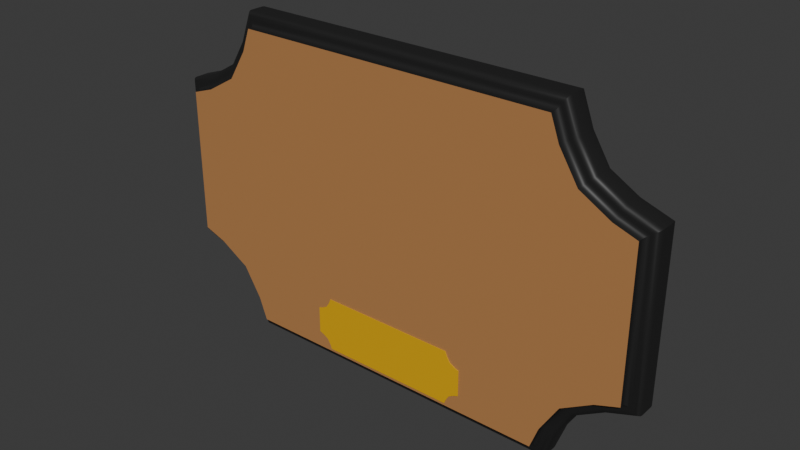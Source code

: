 # Source: FishBoard.blend  (saved by Blender 4.0.36; exported with 4.5.12 LTS)
import bpy
from mathutils import Matrix  # noqa: F401  (used for matrix-valued properties, if any)

bpy.ops.wm.read_factory_settings(use_empty=True)
scene = bpy.context.scene
scene.name = 'Scene'

# ---- collections
col_collection = bpy.data.collections.new('Collection'); scene.collection.children.link(col_collection)

# ---- materials (node trees are filled in below, after node groups)
mat_plastic = bpy.data.materials.new('Plastic')
mat_plastic.alpha_threshold = 0.0
mat_plastic.use_transparent_shadow = False
mat_plastic.roughness = 0.5
mat_plastic.line_color = (0.0, 0.0, 0.0, 1.0)
mat_wood = bpy.data.materials.new('Wood')
mat_wood.use_transparent_shadow = False
mat_gold = bpy.data.materials.new('Gold')
mat_gold.alpha_threshold = 0.0
mat_gold.use_transparent_shadow = False
mat_gold.roughness = 0.5
mat_gold.line_color = (0.0, 0.0, 0.0, 1.0)

# ---- node groups
ng_auto_smooth = bpy.data.node_groups.new('Auto Smooth', 'GeometryNodeTree')
_s = ng_auto_smooth.interface.new_socket(name='Geometry', in_out='OUTPUT', socket_type='NodeSocketGeometry')
_s = ng_auto_smooth.interface.new_socket(name='Geometry', in_out='INPUT', socket_type='NodeSocketGeometry')
_s = ng_auto_smooth.interface.new_socket(name='Angle', in_out='INPUT', socket_type='NodeSocketFloat')
_s.subtype = 'ANGLE'
_s.min_value = 0.0
_s.max_value = 3.142
ng_auto_smooth.is_modifier = True
_N = ng_auto_smooth.nodes; _L = ng_auto_smooth.links
n0 = _N.new('NodeGroupOutput'); n0.name = 'Group Output'; n0.location = (480, -100)
n1 = _N.new('NodeGroupInput'); n1.name = 'Group Input'; n1.location = (-420, -300)
n2 = _N.new('NodeGroupInput'); n2.name = 'Group Input.001'; n2.location = (-60, -100)
n3 = _N.new('GeometryNodeSetShadeSmooth'); n3.name = 'Set Shade Smooth'; n3.location = (120, -100)
n3.domain = 'EDGE'
n4 = _N.new('GeometryNodeSetShadeSmooth'); n4.name = 'Set Shade Smooth.001'; n4.location = (300, -100)
n5 = _N.new('GeometryNodeInputMeshEdgeAngle'); n5.name = 'Edge Angle'; n5.location = (-420, -220)
n6 = _N.new('GeometryNodeInputEdgeSmooth'); n6.name = 'Is Edge Smooth'; n6.location = (-60, -160)
n7 = _N.new('GeometryNodeInputShadeSmooth'); n7.name = 'Is Face Smooth'; n7.location = (-240, -340)
n8 = _N.new('FunctionNodeBooleanMath'); n8.name = 'Boolean Math'; n8.location = (-60, -220)
n9 = _N.new('FunctionNodeCompare'); n9.name = 'Compare'; n9.location = (-240, -180)
n9.operation = 'LESS_EQUAL'
_L.new(n5.outputs[0], n9.inputs[0])
_L.new(n4.outputs[0], n0.inputs[0])
_L.new(n1.outputs[1], n9.inputs[1])
_L.new(n9.outputs[0], n8.inputs[0])
_L.new(n7.outputs[0], n8.inputs[1])
_L.new(n2.outputs[0], n3.inputs[0])
_L.new(n6.outputs[0], n3.inputs[1])
_L.new(n3.outputs[0], n4.inputs[0])
_L.new(n8.outputs[0], n3.inputs[2])
n0.is_active_output = True

# ---- material node trees
mat_plastic.use_nodes = True; mat_plastic.node_tree.nodes.clear()
_N = mat_plastic.node_tree.nodes; _L = mat_plastic.node_tree.links
n0 = _N.new('ShaderNodeOutputMaterial'); n0.name = 'Material Output'; n0.location = (300, 300)
n1 = _N.new('ShaderNodeBsdfPrincipled'); n1.name = 'Principled BSDF'; n1.location = (10, 300)
n1.inputs[0].default_value = (0.01546, 0.01546, 0.01546, 1.0)
n1.inputs[3].default_value = 1.45
_L.new(n1.outputs[0], n0.inputs[0])
n0.is_active_output = True
mat_wood.use_nodes = True; mat_wood.node_tree.nodes.clear()
_N = mat_wood.node_tree.nodes; _L = mat_wood.node_tree.links
n0 = _N.new('ShaderNodeBsdfPrincipled'); n0.name = 'Principled BSDF'; n0.location = (10, 300)
n0.inputs[0].default_value = (0.4791, 0.2272, 0.08232, 1.0)
n0.inputs[3].default_value = 1.45
n1 = _N.new('ShaderNodeOutputMaterial'); n1.name = 'Material Output'; n1.location = (300, 300)
_L.new(n0.outputs[0], n1.inputs[0])
n1.is_active_output = True
mat_gold.use_nodes = True; mat_gold.node_tree.nodes.clear()
_N = mat_gold.node_tree.nodes; _L = mat_gold.node_tree.links
n0 = _N.new('ShaderNodeOutputMaterial'); n0.name = 'Material Output'; n0.location = (300, 300)
n1 = _N.new('ShaderNodeBsdfPrincipled'); n1.name = 'Principled BSDF'; n1.location = (10, 300)
n1.inputs[0].default_value = (0.8002, 0.4375, 0.0, 1.0)
n1.inputs[3].default_value = 1.45
_L.new(n1.outputs[0], n0.inputs[0])
n0.is_active_output = True

# ---- world
world_world = bpy.data.worlds.new('World'); scene.world = world_world
world_world.use_nodes = True; world_world.node_tree.nodes.clear()
_N = world_world.node_tree.nodes; _L = world_world.node_tree.links
n0 = _N.new('ShaderNodeOutputWorld'); n0.name = 'World Output'; n0.location = (300, 300)
n1 = _N.new('ShaderNodeBackground'); n1.name = 'Background'; n1.location = (10, 300)
n1.inputs[0].default_value = (0.05088, 0.05088, 0.05088, 1.0)
_L.new(n1.outputs[0], n0.inputs[0])
n0.is_active_output = True
world_world.color = (0.05088, 0.05088, 0.05088)
world_world.use_sun_shadow = False
world_world.sun_shadow_jitter_overblur = 0.0

# ---- meshes
me_cube = bpy.data.meshes.new('Cube')
me_cube.from_pydata([(0.0, 0.0, -1.0), (0.0, 0.0, 1.0), (1.534, 0.0, 0.0), (-1.534, 0.0, 0.0), (0.5115, 0.0, 1.0), (0.5115, 0.0, -1.0), (1.023, 0.0, -1.0), (-1.023, 0.0, -1.0), (-0.5115, 0.0, -1.0), (-0.5115, 0.0, 1.0), (-1.534, 0.0, 0.5), (-1.534, 0.0, -0.5), (1.534, 0.0, -0.5), (-1.088, 0.0, -0.8207), (-1.184, 0.0, -0.6629), (-1.348, 0.0, -0.5659), (1.023, 0.0, 1.0), (1.09, 0.0, 0.8176), (1.19, 0.0, 0.6572), (1.351, 0.0, 0.5632), (1.534, 0.0, 0.5), (-1.023, 0.0, 1.0), (-1.09, 0.0, 0.8176), (-1.19, 0.0, 0.6572), (-1.351, 0.0, 0.5632), (1.088, 0.0, -0.8207), (1.184, 0.0, -0.6629), (1.348, 0.0, -0.5659), (0.0, -0.1227, -0.5), (0.0, -0.1227, -0.9227), (0.0, -0.1227, 0.5), (0.0, -0.1227, 0.0), (0.5115, -0.1227, 0.0), (-1.023, -0.1227, 0.0), (-1.457, -0.1227, 0.0), (1.457, -0.1227, 0.0), (1.023, -0.1227, 0.0), (0.5115, -0.1227, -0.5), (0.5115, -0.1227, -0.9227), (1.023, -0.1227, 0.5), (0.5115, -0.1227, 0.5), (-0.5115, -0.1227, 0.0), (-0.5115, -0.1227, -0.5), (-0.5115, -0.1227, -0.9227), (-0.5115, -0.1227, 0.5), (-1.023, -0.1227, 0.5), (0.0, -0.1227, 0.9227), (0.5115, -0.1227, 0.9227), (-0.5115, -0.1227, 0.9227), (-0.9691, -0.1227, 0.9227), (1.457, -0.1227, 0.4449), (-1.457, -0.1227, 0.4449), (1.023, -0.1227, -0.5), (-1.023, -0.1227, -0.5), (1.02, -0.1227, 0.7835), (1.134, -0.1227, 0.6001), (1.319, -0.1227, 0.4926), (1.315, -0.1227, -0.4955), (1.128, -0.1227, -0.6062), (1.018, -0.1227, -0.7872), (-1.018, -0.1227, -0.7872), (-1.128, -0.1227, -0.6062), (-1.315, -0.1227, -0.4955), (-1.319, -0.1227, 0.4926), (-1.134, -0.1227, 0.6001), (-1.02, -0.1227, 0.7835), (0.0, 0.1227, -0.5), (0.0, 0.1227, -0.9227), (0.0, 0.1227, 0.5), (0.0, 0.1227, 0.0), (0.5115, 0.1227, 0.0), (-1.023, 0.1227, 0.0), (-1.457, 0.1227, 0.0), (1.457, 0.1227, 0.0), (1.023, 0.1227, 0.0), (1.023, 0.1227, -0.5), (0.9686, 0.1227, -0.9227), (0.5115, 0.1227, -0.5), (0.5115, 0.1227, -0.9227), (1.023, 0.1227, 0.5), (0.5115, 0.1227, 0.5), (-0.5115, 0.1227, 0.0), (-0.5115, 0.1227, -0.5), (-0.5115, 0.1227, -0.9227), (-1.023, 0.1227, -0.5), (-0.9686, 0.1227, -0.9227), (-0.5115, 0.1227, 0.5), (-1.023, 0.1227, 0.5), (0.0, 0.1227, 0.9227), (0.5115, 0.1227, 0.9227), (-0.5115, 0.1227, 0.9227), (1.457, 0.1227, 0.4449), (1.457, 0.1227, -0.4453), (-1.457, 0.1227, -0.4453), (1.02, 0.1227, 0.7835), (1.134, 0.1227, 0.6001), (1.319, 0.1227, 0.4926), (1.315, 0.1227, -0.4955), (1.128, 0.1227, -0.6062), (1.018, 0.1227, -0.7872), (-1.018, 0.1227, -0.7872), (-1.128, 0.1227, -0.6062), (-1.315, 0.1227, -0.4955), (-1.319, 0.1227, 0.4926), (-1.134, 0.1227, 0.6001), (-1.02, 0.1227, 0.7835), (0.9686, -0.1227, -0.9227), (-0.9686, -0.1227, -0.9227), (0.9691, -0.1227, 0.9227), (1.457, -0.1227, -0.4453), (-1.457, -0.1227, -0.4453), (0.9691, 0.1227, 0.9227), (-0.9691, 0.1227, 0.9227), (-1.457, 0.1227, 0.4449), (0.0, -0.07599, 0.9535), (0.0, -0.1068, 0.9227), (0.0, -0.07834, 0.9417), (0.0, -0.08503, 0.9317), (0.0, -0.09503, 0.925), (0.0, -0.07599, -0.9535), (0.0, -0.1068, -0.9227), (0.0, -0.07834, -0.9417), (0.0, -0.08503, -0.9317), (0.0, -0.09503, -0.925), (1.457, -0.1068, 0.0), (1.488, -0.07599, 0.0), (1.459, -0.09503, 0.0), (1.466, -0.08503, 0.0), (1.476, -0.07834, 0.0), (0.5115, -0.07599, -0.9535), (0.5115, -0.1068, -0.9227), (0.5115, -0.07834, -0.9417), (0.5115, -0.08503, -0.9317), (0.5115, -0.09503, -0.925), (0.5115, -0.1068, 0.9227), (0.5115, -0.07599, 0.9535), (0.5115, -0.09503, 0.925), (0.5115, -0.08503, 0.9317), (0.5115, -0.07834, 0.9417), (-0.5115, -0.07599, 0.9535), (-0.5115, -0.1068, 0.9227), (-0.5115, -0.07834, 0.9417), (-0.5115, -0.08503, 0.9317), (-0.5115, -0.09503, 0.925), (-0.9906, -0.07599, 0.9535), (-0.9691, -0.1068, 0.9227), (-0.9823, -0.07834, 0.9417), (-0.9754, -0.08503, 0.9317), (-0.9707, -0.09503, 0.925), (-0.5115, -0.1068, -0.9227), (-0.5115, -0.07599, -0.9535), (-0.5115, -0.09503, -0.925), (-0.5115, -0.08503, -0.9317), (-0.5115, -0.07834, -0.9417), (-1.457, -0.1068, 0.4449), (-1.488, -0.07599, 0.4669), (-1.459, -0.09503, 0.4465), (-1.466, -0.08503, 0.4513), (-1.476, -0.07834, 0.4585), (1.488, -0.07599, 0.4669), (1.457, -0.1068, 0.4449), (1.476, -0.07834, 0.4585), (1.466, -0.08503, 0.4513), (1.459, -0.09503, 0.4465), (0.9906, -0.07599, 0.9535), (0.9691, -0.1068, 0.9227), (0.9823, -0.07834, 0.9417), (0.9754, -0.08503, 0.9317), (0.9707, -0.09503, 0.925), (1.319, -0.1068, 0.4926), (1.332, -0.07599, 0.5208), (1.32, -0.09503, 0.4948), (1.322, -0.08503, 0.5009), (1.327, -0.07834, 0.51), (1.134, -0.1068, 0.6001), (1.156, -0.07599, 0.6229), (1.136, -0.09503, 0.6018), (1.14, -0.08503, 0.6068), (1.148, -0.07834, 0.6141), (1.02, -0.1068, 0.7835), (1.048, -0.07599, 0.7971), (1.023, -0.09503, 0.7845), (1.029, -0.08503, 0.7875), (1.038, -0.07834, 0.7919), (0.9686, -0.1068, -0.9227), (0.9903, -0.07599, -0.9535), (0.9703, -0.09503, -0.925), (0.975, -0.08503, -0.9317), (0.982, -0.07834, -0.9417), (1.488, -0.07599, -0.4671), (1.457, -0.1068, -0.4453), (1.476, -0.07834, -0.4588), (1.466, -0.08503, -0.4517), (1.459, -0.09503, -0.447), (1.046, -0.07599, -0.8006), (1.018, -0.1068, -0.7872), (1.035, -0.07834, -0.7954), (1.026, -0.08503, -0.7911), (1.02, -0.09503, -0.7882), (1.15, -0.07599, -0.6288), (1.128, -0.1068, -0.6062), (1.142, -0.07834, -0.6201), (1.134, -0.08503, -0.6128), (1.129, -0.09503, -0.6079), (1.328, -0.07599, -0.5235), (1.315, -0.1068, -0.4955), (1.323, -0.07834, -0.5128), (1.319, -0.08503, -0.5037), (1.316, -0.09503, -0.4976), (-1.02, -0.1068, 0.7835), (-1.048, -0.07599, 0.7971), (-1.023, -0.09503, 0.7845), (-1.029, -0.08503, 0.7875), (-1.038, -0.07834, 0.7919), (-1.156, -0.07599, 0.6229), (-1.134, -0.1068, 0.6001), (-1.148, -0.07834, 0.6141), (-1.14, -0.08503, 0.6068), (-1.136, -0.09503, 0.6018), (-1.332, -0.07599, 0.5208), (-1.319, -0.1068, 0.4926), (-1.327, -0.07834, 0.51), (-1.322, -0.08503, 0.5009), (-1.32, -0.09503, 0.4948), (-1.457, -0.1068, -0.4453), (-1.488, -0.07599, -0.4671), (-1.459, -0.09503, -0.447), (-1.466, -0.08503, -0.4517), (-1.476, -0.07834, -0.4588), (-0.9903, -0.07599, -0.9535), (-0.9686, -0.1068, -0.9227), (-0.982, -0.07834, -0.9417), (-0.975, -0.08503, -0.9317), (-0.9703, -0.09503, -0.925), (-1.315, -0.1068, -0.4955), (-1.328, -0.07599, -0.5235), (-1.316, -0.09503, -0.4976), (-1.319, -0.08503, -0.5037), (-1.323, -0.07834, -0.5128), (-1.128, -0.1068, -0.6062), (-1.15, -0.07599, -0.6288), (-1.129, -0.09503, -0.6079), (-1.134, -0.08503, -0.6128), (-1.142, -0.07834, -0.6201), (-1.018, -0.1068, -0.7872), (-1.046, -0.07599, -0.8006), (-1.02, -0.09503, -0.7882), (-1.026, -0.08503, -0.7911), (-1.035, -0.07834, -0.7954), (0.0, 0.1068, 0.9227), (0.0, 0.07599, 0.9535), (0.0, 0.09503, 0.925), (0.0, 0.08503, 0.9317), (0.0, 0.07834, 0.9417), (0.0, 0.1068, -0.9227), (0.0, 0.07599, -0.9535), (0.0, 0.09503, -0.925), (0.0, 0.08503, -0.9317), (0.0, 0.07834, -0.9417), (-1.488, 0.07599, 0.0), (-1.457, 0.1068, 0.0), (-1.476, 0.07834, 0.0), (-1.466, 0.08503, 0.0), (-1.459, 0.09503, 0.0), (1.488, 0.07599, 0.0), (1.457, 0.1068, 0.0), (1.476, 0.07834, 0.0), (1.466, 0.08503, 0.0), (1.459, 0.09503, 0.0), (0.5115, 0.1068, -0.9227), (0.5115, 0.07599, -0.9535), (0.5115, 0.09503, -0.925), (0.5115, 0.08503, -0.9317), (0.5115, 0.07834, -0.9417), (0.9686, 0.1068, -0.9227), (0.9903, 0.07599, -0.9535), (0.9703, 0.09503, -0.925), (0.975, 0.08503, -0.9317), (0.982, 0.07834, -0.9417), (0.5115, 0.07599, 0.9535), (0.5115, 0.1068, 0.9227), (0.5115, 0.07834, 0.9417), (0.5115, 0.08503, 0.9317), (0.5115, 0.09503, 0.925), (-0.5115, 0.1068, 0.9227), (-0.5115, 0.07599, 0.9535), (-0.5115, 0.09503, 0.925), (-0.5115, 0.08503, 0.9317), (-0.5115, 0.07834, 0.9417), (-0.9903, 0.07599, -0.9535), (-0.9686, 0.1068, -0.9227), (-0.982, 0.07834, -0.9417), (-0.975, 0.08503, -0.9317), (-0.9703, 0.09503, -0.925), (-0.5115, 0.07599, -0.9535), (-0.5115, 0.1068, -0.9227), (-0.5115, 0.07834, -0.9417), (-0.5115, 0.08503, -0.9317), (-0.5115, 0.09503, -0.925), (1.457, 0.1068, 0.4449), (1.488, 0.07599, 0.4669), (1.459, 0.09503, 0.4465), (1.466, 0.08503, 0.4513), (1.476, 0.07834, 0.4585), (1.488, 0.07599, -0.4671), (1.457, 0.1068, -0.4453), (1.476, 0.07834, -0.4588), (1.466, 0.08503, -0.4517), (1.459, 0.09503, -0.447), (-1.457, 0.1068, -0.4453), (-1.488, 0.07599, -0.4671), (-1.459, 0.09503, -0.447), (-1.466, 0.08503, -0.4517), (-1.476, 0.07834, -0.4588), (0.9691, 0.1068, 0.9227), (0.9906, 0.07599, 0.9535), (0.9707, 0.09503, 0.925), (0.9754, 0.08503, 0.9317), (0.9823, 0.07834, 0.9417), (1.332, 0.07599, 0.5208), (1.319, 0.1068, 0.4926), (1.327, 0.07834, 0.51), (1.322, 0.08503, 0.5009), (1.32, 0.09503, 0.4948), (1.156, 0.07599, 0.6229), (1.134, 0.1068, 0.6001), (1.148, 0.07834, 0.6141), (1.14, 0.08503, 0.6068), (1.136, 0.09503, 0.6018), (1.048, 0.07599, 0.7971), (1.02, 0.1068, 0.7835), (1.038, 0.07834, 0.7919), (1.029, 0.08503, 0.7875), (1.023, 0.09503, 0.7845), (1.046, 0.07599, -0.8006), (1.018, 0.1068, -0.7872), (1.035, 0.07834, -0.7954), (1.026, 0.08503, -0.7911), (1.02, 0.09503, -0.7882), (1.128, 0.1068, -0.6062), (1.15, 0.07599, -0.6288), (1.129, 0.09503, -0.6079), (1.134, 0.08503, -0.6128), (1.142, 0.07834, -0.6201), (1.315, 0.1068, -0.4955), (1.328, 0.07599, -0.5235), (1.316, 0.09503, -0.4976), (1.319, 0.08503, -0.5037), (1.323, 0.07834, -0.5128), (-0.9906, 0.07599, 0.9535), (-0.9691, 0.1068, 0.9227), (-0.9823, 0.07834, 0.9417), (-0.9754, 0.08503, 0.9317), (-0.9707, 0.09503, 0.925), (-1.457, 0.1068, 0.4449), (-1.488, 0.07599, 0.4669), (-1.459, 0.09503, 0.4465), (-1.466, 0.08503, 0.4513), (-1.476, 0.07834, 0.4585), (-1.02, 0.1068, 0.7835), (-1.048, 0.07599, 0.7971), (-1.023, 0.09503, 0.7845), (-1.029, 0.08503, 0.7875), (-1.038, 0.07834, 0.7919), (-1.134, 0.1068, 0.6001), (-1.156, 0.07599, 0.6229), (-1.136, 0.09503, 0.6018), (-1.14, 0.08503, 0.6068), (-1.148, 0.07834, 0.6141), (-1.319, 0.1068, 0.4926), (-1.332, 0.07599, 0.5208), (-1.32, 0.09503, 0.4948), (-1.322, 0.08503, 0.5009), (-1.327, 0.07834, 0.51), (-1.328, 0.07599, -0.5235), (-1.315, 0.1068, -0.4955), (-1.323, 0.07834, -0.5128), (-1.319, 0.08503, -0.5037), (-1.316, 0.09503, -0.4976), (-1.15, 0.07599, -0.6288), (-1.128, 0.1068, -0.6062), (-1.142, 0.07834, -0.6201), (-1.134, 0.08503, -0.6128), (-1.129, 0.09503, -0.6079), (-1.018, 0.1068, -0.7872), (-1.046, 0.07599, -0.8006), (-1.02, 0.09503, -0.7882), (-1.026, 0.08503, -0.7911), (-1.035, 0.07834, -0.7954), (-1.488, -0.07599, 0.0), (-1.457, -0.1068, 0.0), (-1.476, -0.07834, 0.0), (-1.466, -0.08503, 0.0), (-1.459, -0.09503, 0.0), (-1.534, -0.04373, 0.0), (-1.502, -0.07599, 0.0), (-1.532, -0.05608, 0.0), (-1.525, -0.06654, 0.0), (-1.515, -0.07354, 0.0), (0.5115, -0.07599, 0.9677), (0.5115, -0.04373, 1.0), (0.5115, -0.07354, 0.9801), (0.5115, -0.06654, 0.9906), (0.5115, -0.05608, 0.9975), (0.0, -0.04373, 1.0), (0.0, -0.07599, 0.9677), (0.0, -0.05608, 0.9975), (0.0, -0.06654, 0.9906), (0.0, -0.07354, 0.9801), (-0.5115, -0.07599, -0.9677), (-0.5115, -0.04373, -1.0), (-0.5115, -0.07354, -0.9801), (-0.5115, -0.06654, -0.9906), (-0.5115, -0.05608, -0.9975), (0.0, -0.04373, -1.0), (0.0, -0.07599, -0.9677), (0.0, -0.05608, -0.9975), (0.0, -0.06654, -0.9906), (0.0, -0.07354, -0.9801), (1.534, -0.04373, 0.5), (1.502, -0.07599, 0.477), (1.532, -0.05608, 0.4982), (1.525, -0.06654, 0.4933), (1.515, -0.07354, 0.4858), (1.502, -0.07599, 0.0), (1.534, -0.04373, 0.0), (1.515, -0.07354, 0.0), (1.525, -0.06654, 0.0), (1.532, -0.05608, 0.0), (0.5115, -0.04373, -1.0), (0.5115, -0.07599, -0.9677), (0.5115, -0.05608, -0.9975), (0.5115, -0.06654, -0.9906), (0.5115, -0.07354, -0.9801), (-0.5115, -0.04373, 1.0), (-0.5115, -0.07599, 0.9677), (-0.5115, -0.05608, 0.9975), (-0.5115, -0.06654, 0.9906), (-0.5115, -0.07354, 0.9801), (-1.023, -0.04373, 1.0), (-1.0, -0.07599, 0.9677), (-1.021, -0.05608, 0.9975), (-1.016, -0.06654, 0.9906), (-1.009, -0.07354, 0.9801), (-1.502, -0.07599, 0.477), (-1.534, -0.04373, 0.5), (-1.515, -0.07354, 0.4858), (-1.525, -0.06654, 0.4933), (-1.532, -0.05608, 0.4982), (-1.023, -0.04373, -1.0), (-1.0, -0.07599, -0.9677), (-1.021, -0.05608, -0.9975), (-1.016, -0.06654, -0.9906), (-1.009, -0.07354, -0.9801), (-1.058, -0.07599, -0.8067), (-1.088, -0.04373, -0.8207), (-1.07, -0.07354, -0.8121), (-1.079, -0.06654, -0.8166), (-1.085, -0.05608, -0.8197), (-1.16, -0.07599, -0.6392), (-1.184, -0.04373, -0.6629), (-1.169, -0.07354, -0.6483), (-1.177, -0.06654, -0.6559), (-1.182, -0.05608, -0.6611), (-1.334, -0.07599, -0.5365), (-1.348, -0.04373, -0.5659), (-1.339, -0.07354, -0.5477), (-1.344, -0.06654, -0.5573), (-1.347, -0.05608, -0.5636), (-1.502, -0.07599, -0.4772), (-1.534, -0.04373, -0.5), (-1.515, -0.07354, -0.4859), (-1.525, -0.06654, -0.4933), (-1.532, -0.05608, -0.4983), (1.023, -0.04373, 1.0), (1.0, -0.07599, 0.9677), (1.021, -0.05608, 0.9975), (1.016, -0.06654, 0.9906), (1.009, -0.07354, 0.9801), (1.061, -0.07599, 0.8033), (1.09, -0.04373, 0.8176), (1.072, -0.07354, 0.8088), (1.082, -0.06654, 0.8134), (1.088, -0.05608, 0.8165), (1.166, -0.07599, 0.6334), (1.19, -0.04373, 0.6572), (1.175, -0.07354, 0.6425), (1.183, -0.06654, 0.6502), (1.188, -0.05608, 0.6554), (1.338, -0.07599, 0.5338), (1.351, -0.04373, 0.5632), (1.343, -0.07354, 0.5451), (1.347, -0.06654, 0.5546), (1.35, -0.05608, 0.561), (-1.19, -0.04373, 0.6572), (-1.166, -0.07599, 0.6334), (-1.188, -0.05608, 0.6554), (-1.183, -0.06654, 0.6502), (-1.175, -0.07354, 0.6425), (-1.061, -0.07599, 0.8033), (-1.09, -0.04373, 0.8176), (-1.072, -0.07354, 0.8088), (-1.082, -0.06654, 0.8134), (-1.088, -0.05608, 0.8165), (-1.351, -0.04373, 0.5632), (-1.338, -0.07599, 0.5338), (-1.35, -0.05608, 0.561), (-1.347, -0.06654, 0.5546), (-1.343, -0.07354, 0.5451), (1.088, -0.04373, -0.8207), (1.058, -0.07599, -0.8067), (1.085, -0.05608, -0.8197), (1.079, -0.06654, -0.8166), (1.07, -0.07354, -0.8121), (1.0, -0.07599, -0.9677), (1.023, -0.04373, -1.0), (1.009, -0.07354, -0.9801), (1.016, -0.06654, -0.9906), (1.021, -0.05608, -0.9975), (1.184, -0.04373, -0.6629), (1.16, -0.07599, -0.6392), (1.182, -0.05608, -0.6611), (1.177, -0.06654, -0.6559), (1.169, -0.07354, -0.6483), (1.348, -0.04373, -0.5659), (1.334, -0.07599, -0.5365), (1.347, -0.05608, -0.5636), (1.344, -0.06654, -0.5573), (1.339, -0.07354, -0.5477), (1.534, -0.04373, -0.5), (1.502, -0.07599, -0.4772), (1.532, -0.05608, -0.4983), (1.525, -0.06654, -0.4933), (1.515, -0.07354, -0.4859), (0.5115, 0.04373, 1.0), (0.5115, 0.07599, 0.9677), (0.5115, 0.05608, 0.9975), (0.5115, 0.06654, 0.9906), (0.5115, 0.07354, 0.9801), (0.0, 0.07599, 0.9677), (0.0, 0.04373, 1.0), (0.0, 0.07354, 0.9801), (0.0, 0.06654, 0.9906), (0.0, 0.05608, 0.9975), (-0.5115, 0.04373, -1.0), (-0.5115, 0.07599, -0.9677), (-0.5115, 0.05608, -0.9975), (-0.5115, 0.06654, -0.9906), (-0.5115, 0.07354, -0.9801), (0.0, 0.07599, -0.9677), (0.0, 0.04373, -1.0), (0.0, 0.07354, -0.9801), (0.0, 0.06654, -0.9906), (0.0, 0.05608, -0.9975), (-1.502, 0.07599, -0.4772), (-1.534, 0.04373, -0.5), (-1.515, 0.07354, -0.4859), (-1.525, 0.06654, -0.4933), (-1.532, 0.05608, -0.4983), (-1.534, 0.04373, 0.0), (-1.502, 0.07599, 0.0), (-1.532, 0.05608, 0.0), (-1.525, 0.06654, 0.0), (-1.515, 0.07354, 0.0), (1.502, 0.07599, 0.477), (1.534, 0.04373, 0.5), (1.515, 0.07354, 0.4858), (1.525, 0.06654, 0.4933), (1.532, 0.05608, 0.4982), (1.534, 0.04373, 0.0), (1.502, 0.07599, 0.0), (1.532, 0.05608, 0.0), (1.525, 0.06654, 0.0), (1.515, 0.07354, 0.0), (0.5115, 0.07599, -0.9677), (0.5115, 0.04373, -1.0), (0.5115, 0.07354, -0.9801), (0.5115, 0.06654, -0.9906), (0.5115, 0.05608, -0.9975), (1.0, 0.07599, -0.9677), (1.023, 0.04373, -1.0), (1.009, 0.07354, -0.9801), (1.016, 0.06654, -0.9906), (1.021, 0.05608, -0.9975), (-0.5115, 0.07599, 0.9677), (-0.5115, 0.04373, 1.0), (-0.5115, 0.07354, 0.9801), (-0.5115, 0.06654, 0.9906), (-0.5115, 0.05608, 0.9975), (-1.023, 0.04373, -1.0), (-1.0, 0.07599, -0.9677), (-1.021, 0.05608, -0.9975), (-1.016, 0.06654, -0.9906), (-1.009, 0.07354, -0.9801), (1.534, 0.04373, -0.5), (1.502, 0.07599, -0.4772), (1.532, 0.05608, -0.4983), (1.525, 0.06654, -0.4933), (1.515, 0.07354, -0.4859), (-1.058, 0.07599, -0.8067), (-1.088, 0.04373, -0.8207), (-1.07, 0.07354, -0.8121), (-1.079, 0.06654, -0.8166), (-1.085, 0.05608, -0.8197), (-1.184, 0.04373, -0.6629), (-1.16, 0.07599, -0.6392), (-1.182, 0.05608, -0.6611), (-1.177, 0.06654, -0.6559), (-1.169, 0.07354, -0.6483), (-1.348, 0.04373, -0.5659), (-1.334, 0.07599, -0.5365), (-1.347, 0.05608, -0.5636), (-1.344, 0.06654, -0.5573), (-1.339, 0.07354, -0.5477), (1.0, 0.07599, 0.9677), (1.023, 0.04373, 1.0), (1.009, 0.07354, 0.9801), (1.016, 0.06654, 0.9906), (1.021, 0.05608, 0.9975), (1.09, 0.04373, 0.8176), (1.061, 0.07599, 0.8033), (1.088, 0.05608, 0.8165), (1.082, 0.06654, 0.8134), (1.072, 0.07354, 0.8088), (1.19, 0.04373, 0.6572), (1.166, 0.07599, 0.6334), (1.188, 0.05608, 0.6554), (1.183, 0.06654, 0.6502), (1.175, 0.07354, 0.6425), (1.351, 0.04373, 0.5632), (1.338, 0.07599, 0.5338), (1.35, 0.05608, 0.561), (1.347, 0.06654, 0.5546), (1.343, 0.07354, 0.5451), (-1.061, 0.07599, 0.8033), (-1.09, 0.04373, 0.8176), (-1.072, 0.07354, 0.8088), (-1.082, 0.06654, 0.8134), (-1.088, 0.05608, 0.8165), (-1.023, 0.04373, 1.0), (-1.0, 0.07599, 0.9677), (-1.021, 0.05608, 0.9975), (-1.016, 0.06654, 0.9906), (-1.009, 0.07354, 0.9801), (-1.166, 0.07599, 0.6334), (-1.19, 0.04373, 0.6572), (-1.175, 0.07354, 0.6425), (-1.183, 0.06654, 0.6502), (-1.188, 0.05608, 0.6554), (-1.338, 0.07599, 0.5338), (-1.351, 0.04373, 0.5632), (-1.343, 0.07354, 0.5451), (-1.347, 0.06654, 0.5546), (-1.35, 0.05608, 0.561), (-1.502, 0.07599, 0.477), (-1.534, 0.04373, 0.5), (-1.515, 0.07354, 0.4858), (-1.525, 0.06654, 0.4933), (-1.532, 0.05608, 0.4982), (1.16, 0.07599, -0.6392), (1.184, 0.04373, -0.6629), (1.169, 0.07354, -0.6483), (1.177, 0.06654, -0.6559), (1.182, 0.05608, -0.6611), (1.088, 0.04373, -0.8207), (1.058, 0.07599, -0.8067), (1.085, 0.05608, -0.8197), (1.079, 0.06654, -0.8166), (1.07, 0.07354, -0.8121), (1.334, 0.07599, -0.5365), (1.348, 0.04373, -0.5659), (1.339, 0.07354, -0.5477), (1.344, 0.06654, -0.5573), (1.347, 0.05608, -0.5636)], [], [(7, 8, 410, 449), (16, 4, 400, 474), (125, 189, 530, 424), (135, 164, 475, 399), (129, 119, 415, 430), (185, 129, 430, 514), (150, 229, 450, 409), (139, 114, 405, 435), (439, 21, 22, 500), (9, 21, 439, 434), (324, 329, 620, 625), (19, 490, 419, 20), (119, 150, 409, 415), (16, 17, 619, 615), (159, 125, 424, 420), (14, 15, 609, 604), (13, 14, 604, 600), (5, 6, 515, 429), (245, 240, 459, 454), (240, 235, 464, 459), (235, 225, 469, 464), (16, 474, 480, 17), (164, 180, 479, 475), (175, 170, 489, 484), (214, 210, 499, 495), (170, 159, 420, 489), (189, 204, 525, 530), (204, 199, 520, 525), (199, 194, 510, 520), (509, 25, 26, 519), (155, 219, 505, 444), (219, 214, 495, 505), (494, 23, 24, 504), (210, 144, 440, 499), (470, 394, 3, 11), (225, 389, 395, 469), (5, 575, 580, 6), (9, 585, 639, 21), (8, 0, 414, 410), (7, 589, 544, 8), (264, 300, 564, 570), (4, 1, 404, 400), (254, 295, 83, 67), (259, 310, 554, 560), (580, 664, 25, 6), (670, 594, 12, 27), (309, 260, 72, 93), (2, 569, 565, 20), (12, 594, 569, 2), (7, 13, 600, 589), (289, 294, 545, 590), (559, 3, 10, 655), (16, 615, 534, 4), (1, 540, 585, 9), (304, 264, 570, 595), (555, 11, 3, 559), (160, 169, 56, 50), (294, 255, 549, 545), (315, 279, 535, 614), (504, 24, 10, 445), (279, 250, 539, 535), (255, 270, 574, 549), (270, 275, 579, 574), (12, 2, 425, 529), (524, 27, 12, 529), (0, 550, 575, 5), (124, 160, 50, 35), (519, 26, 27, 524), (250, 285, 584, 539), (285, 349, 640, 584), (0, 5, 429, 414), (515, 6, 25, 509), (1, 9, 434, 404), (194, 185, 514, 510), (144, 139, 435, 440), (19, 20, 565, 629), (500, 22, 23, 494), (244, 230, 107, 60), (18, 485, 490, 19), (334, 340, 659, 665), (17, 480, 485, 18), (385, 289, 590, 599), (379, 385, 599, 605), (374, 379, 605, 610), (310, 374, 610, 554), (329, 315, 614, 620), (319, 324, 625, 630), (349, 360, 634, 640), (300, 319, 630, 564), (345, 304, 595, 669), (340, 345, 669, 659), (660, 670, 27, 26), (275, 334, 665, 579), (370, 355, 654, 649), (365, 370, 649, 644), (360, 365, 644, 634), (635, 645, 23, 22), (355, 259, 560, 654), (15, 11, 555, 609), (180, 175, 484, 479), (664, 660, 26, 25), (114, 135, 399, 405), (650, 655, 10, 24), (14, 460, 465, 15), (645, 650, 24, 23), (13, 455, 460, 14), (639, 635, 22, 21), (7, 449, 455, 13), (18, 19, 629, 624), (229, 245, 454, 450), (17, 18, 624, 619), (115, 140, 48, 46), (120, 130, 38, 29), (130, 184, 106, 38), (190, 124, 35, 109), (149, 120, 29, 43), (145, 209, 65, 49), (220, 154, 51, 63), (234, 239, 61, 62), (249, 280, 89, 88), (239, 244, 60, 61), (390, 224, 110, 34), (169, 174, 55, 56), (184, 195, 59, 106), (174, 179, 54, 55), (215, 220, 63, 64), (224, 234, 62, 110), (205, 190, 109, 57), (200, 205, 57, 58), (209, 215, 64, 65), (195, 200, 58, 59), (284, 249, 88, 90), (269, 254, 67, 78), (260, 354, 113, 72), (265, 305, 92, 73), (8, 544, 550, 0), (335, 274, 76, 99), (4, 534, 540, 1), (320, 299, 91, 96), (274, 269, 78, 76), (384, 380, 101, 100), (325, 320, 96, 95), (339, 335, 99, 98), (330, 325, 95, 94), (354, 369, 103, 113), (369, 364, 104, 103), (380, 375, 102, 101), (364, 359, 105, 104), (344, 339, 98, 97), (359, 350, 112, 105), (15, 465, 470, 11), (165, 134, 47, 108), (140, 145, 49, 48), (154, 390, 34, 51), (2, 20, 419, 425), (179, 165, 108, 54), (230, 149, 43, 107), (394, 445, 10, 3), (350, 284, 90, 112), (290, 384, 100, 85), (299, 265, 73, 91), (295, 290, 85, 83), (314, 330, 94, 111), (305, 344, 97, 92), (280, 314, 111, 89), (375, 309, 93, 102), (107, 53, 60), (50, 56, 39), (40, 47, 46, 30), (37, 32, 31, 28), (53, 33, 34, 110), (109, 35, 36, 52), (52, 36, 32, 37), (106, 59, 52), (39, 108, 47, 40), (28, 31, 41, 42), (42, 41, 33, 53), (30, 46, 48, 44), (44, 48, 49, 45), (41, 44, 45, 33), (31, 30, 44, 41), (36, 39, 40, 32), (35, 50, 39, 36), (32, 40, 30, 31), (33, 45, 51, 34), (45, 63, 51), (43, 42, 53, 107), (29, 28, 42, 43), (106, 52, 37, 38), (38, 37, 28, 29), (39, 54, 108), (54, 39, 55), (39, 56, 55), (52, 58, 57), (57, 109, 52), (52, 59, 58), (60, 53, 61), (61, 53, 62), (62, 53, 110), (63, 45, 64), (64, 45, 65), (65, 45, 49), (85, 100, 84), (91, 79, 96), (80, 68, 88, 89), (77, 66, 69, 70), (84, 93, 72, 71), (92, 75, 74, 73), (75, 77, 70, 74), (76, 75, 99), (79, 80, 89, 111), (66, 82, 81, 69), (82, 84, 71, 81), (68, 86, 90, 88), (86, 87, 112, 90), (81, 71, 87, 86), (69, 81, 86, 68), (74, 70, 80, 79), (73, 74, 79, 91), (70, 69, 68, 80), (71, 72, 113, 87), (87, 113, 103), (83, 85, 84, 82), (67, 83, 82, 66), (76, 78, 77, 75), (78, 67, 66, 77), (79, 111, 94), (94, 95, 79), (79, 95, 96), (75, 97, 98), (97, 75, 92), (75, 98, 99), (100, 101, 84), (101, 102, 84), (102, 93, 84), (103, 104, 87), (104, 105, 87), (105, 112, 87), (135, 114, 116, 138), (138, 116, 117, 137), (137, 117, 118, 136), (136, 118, 115, 134), (150, 119, 121, 153), (153, 121, 122, 152), (152, 122, 123, 151), (151, 123, 120, 149), (160, 124, 126, 163), (163, 126, 127, 162), (162, 127, 128, 161), (161, 128, 125, 159), (119, 129, 131, 121), (121, 131, 132, 122), (122, 132, 133, 123), (123, 133, 130, 120), (114, 139, 141, 116), (116, 141, 142, 117), (117, 142, 143, 118), (118, 143, 140, 115), (139, 144, 146, 141), (141, 146, 147, 142), (142, 147, 148, 143), (143, 148, 145, 140), (390, 154, 156, 393), (393, 156, 157, 392), (392, 157, 158, 391), (391, 158, 155, 389), (230, 244, 246, 233), (233, 246, 247, 232), (232, 247, 248, 231), (231, 248, 245, 229), (244, 239, 241, 246), (246, 241, 242, 247), (247, 242, 243, 248), (248, 243, 240, 245), (239, 234, 236, 241), (241, 236, 237, 242), (242, 237, 238, 243), (243, 238, 235, 240), (234, 224, 226, 236), (236, 226, 227, 237), (237, 227, 228, 238), (238, 228, 225, 235), (165, 179, 181, 168), (168, 181, 182, 167), (167, 182, 183, 166), (166, 183, 180, 164), (179, 174, 176, 181), (181, 176, 177, 182), (182, 177, 178, 183), (183, 178, 175, 180), (174, 169, 171, 176), (176, 171, 172, 177), (177, 172, 173, 178), (178, 173, 170, 175), (215, 209, 211, 218), (218, 211, 212, 217), (217, 212, 213, 216), (216, 213, 210, 214), (220, 215, 218, 223), (223, 218, 217, 222), (222, 217, 216, 221), (221, 216, 214, 219), (195, 184, 186, 198), (198, 186, 187, 197), (197, 187, 188, 196), (196, 188, 185, 194), (200, 195, 198, 203), (203, 198, 197, 202), (202, 197, 196, 201), (201, 196, 194, 199), (205, 200, 203, 208), (208, 203, 202, 207), (207, 202, 201, 206), (206, 201, 199, 204), (190, 205, 208, 193), (193, 208, 207, 192), (192, 207, 206, 191), (191, 206, 204, 189), (280, 249, 251, 283), (283, 251, 252, 282), (282, 252, 253, 281), (281, 253, 250, 279), (295, 254, 256, 298), (298, 256, 257, 297), (297, 257, 258, 296), (296, 258, 255, 294), (310, 259, 261, 313), (313, 261, 262, 312), (312, 262, 263, 311), (311, 263, 260, 309), (300, 264, 266, 303), (303, 266, 267, 302), (302, 267, 268, 301), (301, 268, 265, 299), (254, 269, 271, 256), (256, 271, 272, 257), (257, 272, 273, 258), (258, 273, 270, 255), (269, 274, 276, 271), (271, 276, 277, 272), (272, 277, 278, 273), (273, 278, 275, 270), (249, 284, 286, 251), (251, 286, 287, 252), (252, 287, 288, 253), (253, 288, 285, 250), (290, 295, 298, 293), (293, 298, 297, 292), (292, 297, 296, 291), (291, 296, 294, 289), (264, 304, 306, 266), (266, 306, 307, 267), (267, 307, 308, 268), (268, 308, 305, 265), (385, 379, 381, 388), (388, 381, 382, 387), (387, 382, 383, 386), (386, 383, 380, 384), (379, 374, 376, 381), (381, 376, 377, 382), (382, 377, 378, 383), (383, 378, 375, 380), (315, 329, 331, 318), (318, 331, 332, 317), (317, 332, 333, 316), (316, 333, 330, 314), (329, 324, 326, 331), (331, 326, 327, 332), (332, 327, 328, 333), (333, 328, 325, 330), (324, 319, 321, 326), (326, 321, 322, 327), (327, 322, 323, 328), (328, 323, 320, 325), (360, 349, 351, 363), (363, 351, 352, 362), (362, 352, 353, 361), (361, 353, 350, 359), (365, 360, 363, 368), (368, 363, 362, 367), (367, 362, 361, 366), (366, 361, 359, 364), (370, 365, 368, 373), (373, 368, 367, 372), (372, 367, 366, 371), (371, 366, 364, 369), (355, 370, 373, 358), (358, 373, 372, 357), (357, 372, 371, 356), (356, 371, 369, 354), (340, 334, 336, 343), (343, 336, 337, 342), (342, 337, 338, 341), (341, 338, 335, 339), (345, 340, 343, 348), (348, 343, 342, 347), (347, 342, 341, 346), (346, 341, 339, 344), (224, 390, 393, 226), (226, 393, 392, 227), (227, 392, 391, 228), (228, 391, 389, 225), (129, 185, 188, 131), (131, 188, 187, 132), (132, 187, 186, 133), (133, 186, 184, 130), (164, 135, 138, 166), (166, 138, 137, 167), (167, 137, 136, 168), (168, 136, 134, 165), (229, 150, 153, 231), (231, 153, 152, 232), (232, 152, 151, 233), (233, 151, 149, 230), (124, 190, 193, 126), (126, 193, 192, 127), (127, 192, 191, 128), (128, 191, 189, 125), (169, 160, 163, 171), (171, 163, 162, 172), (172, 162, 161, 173), (173, 161, 159, 170), (209, 145, 148, 211), (211, 148, 147, 212), (212, 147, 146, 213), (213, 146, 144, 210), (154, 220, 223, 156), (156, 223, 222, 157), (157, 222, 221, 158), (158, 221, 219, 155), (314, 280, 283, 316), (316, 283, 282, 317), (317, 282, 281, 318), (318, 281, 279, 315), (284, 350, 353, 286), (286, 353, 352, 287), (287, 352, 351, 288), (288, 351, 349, 285), (259, 355, 358, 261), (261, 358, 357, 262), (262, 357, 356, 263), (263, 356, 354, 260), (289, 385, 388, 291), (291, 388, 387, 292), (292, 387, 386, 293), (293, 386, 384, 290), (374, 310, 313, 376), (376, 313, 312, 377), (377, 312, 311, 378), (378, 311, 309, 375), (319, 300, 303, 321), (321, 303, 302, 322), (322, 302, 301, 323), (323, 301, 299, 320), (334, 275, 278, 336), (336, 278, 277, 337), (337, 277, 276, 338), (338, 276, 274, 335), (304, 345, 348, 306), (306, 348, 347, 307), (307, 347, 346, 308), (308, 346, 344, 305), (134, 115, 46, 47), (400, 404, 406, 403), (403, 406, 407, 402), (402, 407, 408, 401), (401, 408, 405, 399), (410, 414, 416, 413), (413, 416, 417, 412), (412, 417, 418, 411), (411, 418, 415, 409), (420, 424, 426, 423), (423, 426, 427, 422), (422, 427, 428, 421), (421, 428, 425, 419), (414, 429, 431, 416), (416, 431, 432, 417), (417, 432, 433, 418), (418, 433, 430, 415), (404, 434, 436, 406), (406, 436, 437, 407), (407, 437, 438, 408), (408, 438, 435, 405), (434, 439, 441, 436), (436, 441, 442, 437), (437, 442, 443, 438), (438, 443, 440, 435), (395, 444, 446, 398), (398, 446, 447, 397), (397, 447, 448, 396), (396, 448, 445, 394), (450, 454, 456, 453), (453, 456, 457, 452), (452, 457, 458, 451), (451, 458, 455, 449), (454, 459, 461, 456), (456, 461, 462, 457), (457, 462, 463, 458), (458, 463, 460, 455), (459, 464, 466, 461), (461, 466, 467, 462), (462, 467, 468, 463), (463, 468, 465, 460), (464, 469, 471, 466), (466, 471, 472, 467), (467, 472, 473, 468), (468, 473, 470, 465), (475, 479, 481, 478), (478, 481, 482, 477), (477, 482, 483, 476), (476, 483, 480, 474), (479, 484, 486, 481), (481, 486, 487, 482), (482, 487, 488, 483), (483, 488, 485, 480), (484, 489, 491, 486), (486, 491, 492, 487), (487, 492, 493, 488), (488, 493, 490, 485), (495, 499, 501, 498), (498, 501, 502, 497), (497, 502, 503, 496), (496, 503, 500, 494), (505, 495, 498, 508), (508, 498, 497, 507), (507, 497, 496, 506), (506, 496, 494, 504), (510, 514, 516, 513), (513, 516, 517, 512), (512, 517, 518, 511), (511, 518, 515, 509), (520, 510, 513, 523), (523, 513, 512, 522), (522, 512, 511, 521), (521, 511, 509, 519), (525, 520, 523, 528), (528, 523, 522, 527), (527, 522, 521, 526), (526, 521, 519, 524), (530, 525, 528, 533), (533, 528, 527, 532), (532, 527, 526, 531), (531, 526, 524, 529), (535, 539, 541, 538), (538, 541, 542, 537), (537, 542, 543, 536), (536, 543, 540, 534), (545, 549, 551, 548), (548, 551, 552, 547), (547, 552, 553, 546), (546, 553, 550, 544), (555, 559, 561, 558), (558, 561, 562, 557), (557, 562, 563, 556), (556, 563, 560, 554), (565, 569, 571, 568), (568, 571, 572, 567), (567, 572, 573, 566), (566, 573, 570, 564), (549, 574, 576, 551), (551, 576, 577, 552), (552, 577, 578, 553), (553, 578, 575, 550), (574, 579, 581, 576), (576, 581, 582, 577), (577, 582, 583, 578), (578, 583, 580, 575), (539, 584, 586, 541), (541, 586, 587, 542), (542, 587, 588, 543), (543, 588, 585, 540), (590, 545, 548, 593), (593, 548, 547, 592), (592, 547, 546, 591), (591, 546, 544, 589), (569, 594, 596, 571), (571, 596, 597, 572), (572, 597, 598, 573), (573, 598, 595, 570), (600, 604, 606, 603), (603, 606, 607, 602), (602, 607, 608, 601), (601, 608, 605, 599), (604, 609, 611, 606), (606, 611, 612, 607), (607, 612, 613, 608), (608, 613, 610, 605), (615, 619, 621, 618), (618, 621, 622, 617), (617, 622, 623, 616), (616, 623, 620, 614), (619, 624, 626, 621), (621, 626, 627, 622), (622, 627, 628, 623), (623, 628, 625, 620), (624, 629, 631, 626), (626, 631, 632, 627), (627, 632, 633, 628), (628, 633, 630, 625), (635, 639, 641, 638), (638, 641, 642, 637), (637, 642, 643, 636), (636, 643, 640, 634), (645, 635, 638, 648), (648, 638, 637, 647), (647, 637, 636, 646), (646, 636, 634, 644), (650, 645, 648, 653), (653, 648, 647, 652), (652, 647, 646, 651), (651, 646, 644, 649), (655, 650, 653, 658), (658, 653, 652, 657), (657, 652, 651, 656), (656, 651, 649, 654), (660, 664, 666, 663), (663, 666, 667, 662), (662, 667, 668, 661), (661, 668, 665, 659), (670, 660, 663, 673), (673, 663, 662, 672), (672, 662, 661, 671), (671, 661, 659, 669), (469, 395, 398, 471), (471, 398, 397, 472), (472, 397, 396, 473), (473, 396, 394, 470), (429, 515, 518, 431), (431, 518, 517, 432), (432, 517, 516, 433), (433, 516, 514, 430), (474, 400, 403, 476), (476, 403, 402, 477), (477, 402, 401, 478), (478, 401, 399, 475), (449, 410, 413, 451), (451, 413, 412, 452), (452, 412, 411, 453), (453, 411, 409, 450), (424, 530, 533, 426), (426, 533, 532, 427), (427, 532, 531, 428), (428, 531, 529, 425), (489, 420, 423, 491), (491, 423, 422, 492), (492, 422, 421, 493), (493, 421, 419, 490), (499, 440, 443, 501), (501, 443, 442, 502), (502, 442, 441, 503), (503, 441, 439, 500), (444, 505, 508, 446), (446, 508, 507, 447), (447, 507, 506, 448), (448, 506, 504, 445), (614, 535, 538, 616), (616, 538, 537, 617), (617, 537, 536, 618), (618, 536, 534, 615), (584, 640, 643, 586), (586, 643, 642, 587), (587, 642, 641, 588), (588, 641, 639, 585), (559, 655, 658, 561), (561, 658, 657, 562), (562, 657, 656, 563), (563, 656, 654, 560), (589, 600, 603, 591), (591, 603, 602, 592), (592, 602, 601, 593), (593, 601, 599, 590), (609, 555, 558, 611), (611, 558, 557, 612), (612, 557, 556, 613), (613, 556, 554, 610), (629, 565, 568, 631), (631, 568, 567, 632), (632, 567, 566, 633), (633, 566, 564, 630), (664, 580, 583, 666), (666, 583, 582, 667), (667, 582, 581, 668), (668, 581, 579, 665), (594, 670, 673, 596), (596, 673, 672, 597), (597, 672, 671, 598), (598, 671, 669, 595), (389, 155, 444, 395)])
me_cube.polygons.foreach_set('use_smooth', [True] * 688)
me_cube.polygons.foreach_set('material_index', [0, 0, 0, 0, 0, 0, 0, 0, 0, 0, 0, 0, 0, 0, 0, 0, 0, 0, 0, 0, 0, 0, 0, 0, 0, 0, 0, 0, 0, 0, 0, 0, 0, 0, 0, 0, 0, 0, 0, 0, 0, 0, 0, 0, 0, 0, 0, 0, 0, 0, 0, 0, 0, 0, 0, 0, 0, 0, 0, 0, 0, 0, 0, 0, 0, 0, 0, 0, 0, 0, 0, 0, 0, 0, 0, 0, 0, 0, 0, 0, 0, 0, 0, 0, 0, 0, 0, 0, 0, 0, 0, 0, 0, 0, 0, 0, 0, 0, 0, 0, 0, 0, 0, 0, 0, 0, 0, 0, 0, 0, 0, 0, 0, 0, 0, 0, 0, 0, 0, 0, 0, 0, 0, 0, 0, 0, 0, 0, 0, 0, 0, 0, 0, 0, 0, 0, 0, 0, 0, 0, 0, 0, 0, 0, 0, 0, 0, 0, 0, 0, 0, 0, 0, 0, 0, 0, 0, 0, 0, 0, 0, 0, 0, 0, 0, 0, 1, 1, 1, 1, 1, 1, 1, 1, 1, 1, 1, 1, 1, 1, 1, 1, 1, 1, 1, 1, 1, 1, 1, 1, 1, 1, 1, 1, 1, 1, 1, 1, 1, 1, 1, 1, 0, 0, 0, 0, 0, 0, 0, 0, 0, 0, 0, 0, 0, 0, 0, 0, 0, 0, 0, 0, 0, 0, 0, 0, 0, 0, 0, 0, 0, 0, 0, 0, 0, 0, 0, 0, 0, 0, 0, 0, 0, 0, 0, 0, 0, 0, 0, 0, 0, 0, 0, 0, 0, 0, 0, 0, 0, 0, 0, 0, 0, 0, 0, 0, 0, 0, 0, 0, 0, 0, 0, 0, 0, 0, 0, 0, 0, 0, 0, 0, 0, 0, 0, 0, 0, 0, 0, 0, 0, 0, 0, 0, 0, 0, 0, 0, 0, 0, 0, 0, 0, 0, 0, 0, 0, 0, 0, 0, 0, 0, 0, 0, 0, 0, 0, 0, 0, 0, 0, 0, 0, 0, 0, 0, 0, 0, 0, 0, 0, 0, 0, 0, 0, 0, 0, 0, 0, 0, 0, 0, 0, 0, 0, 0, 0, 0, 0, 0, 0, 0, 0, 0, 0, 0, 0, 0, 0, 0, 0, 0, 0, 0, 0, 0, 0, 0, 0, 0, 0, 0, 0, 0, 0, 0, 0, 0, 0, 0, 0, 0, 0, 0, 0, 0, 0, 0, 0, 0, 0, 0, 0, 0, 0, 0, 0, 0, 0, 0, 0, 0, 0, 0, 0, 0, 0, 0, 0, 0, 0, 0, 0, 0, 0, 0, 0, 0, 0, 0, 0, 0, 0, 0, 0, 0, 0, 0, 0, 0, 0, 0, 0, 0, 0, 0, 0, 0, 0, 0, 0, 0, 0, 0, 0, 0, 0, 0, 0, 0, 0, 0, 0, 0, 0, 0, 0, 0, 0, 0, 0, 0, 0, 0, 0, 0, 0, 0, 0, 0, 0, 0, 0, 0, 0, 0, 0, 0, 0, 0, 0, 0, 0, 0, 0, 0, 0, 0, 0, 0, 0, 0, 0, 0, 0, 0, 0, 0, 0, 0, 0, 0, 0, 0, 0, 0, 0, 0, 0, 0, 0, 0, 0, 0, 0, 0, 0, 0, 0, 0, 0, 0, 0, 0, 0, 0, 0, 0, 0, 0, 0, 0, 0, 0, 0, 0, 0, 0, 0, 0, 0, 0, 0, 0, 0, 0, 0, 0, 0, 0, 0, 0, 0, 0, 0, 0, 0, 0, 0, 0, 0, 0, 0, 0, 0, 0, 0, 0, 0, 0, 0, 0, 0, 0, 0, 0, 0, 0, 0, 0, 0, 0, 0, 0, 0, 0, 0, 0, 0, 0, 0, 0, 0, 0, 0, 0, 0, 0, 0, 0, 0, 0, 0, 0, 0, 0, 0, 0, 0, 0, 0, 0, 0, 0, 0, 0, 0, 0, 0, 0, 0, 0, 0, 0, 0, 0, 0, 0, 0, 0, 0, 0, 0, 0, 0, 0, 0, 0, 0, 0, 0, 0, 0, 0, 0, 0, 0, 0, 0, 0, 0, 0, 0, 0, 0, 0, 0, 0, 0, 0, 0, 0, 0, 0, 0, 0, 0, 0, 0, 0, 0, 0, 0, 0, 0, 0, 0, 0, 0, 0, 0, 0, 0, 0, 0, 0, 0, 0])
_uv = me_cube.uv_layers.new(name='UVMap')
_uv.uv.foreach_set('vector', [0.1667, 0.625, 0.2083, 0.625, 0.2083, 0.6969, 0.1667, 0.6969, 0.6667, 0.625, 0.7083, 0.625, 0.7083, 0.6969, 0.6667, 0.6969, 0.5, 0.7538, 0.4416, 0.7538, 0.4404, 0.7526, 0.5, 0.7526, 0.6192, 0.8333, 0.6192, 0.7943, 0.621, 0.7935, 0.621, 0.8333, 0.3808, 0.8333, 0.3808, 0.875, 0.379, 0.875, 0.379, 0.8333, 0.3808, 0.7943, 0.3808, 0.8333, 0.379, 0.8333, 0.379, 0.7935, 0.3808, 0.9167, 0.3808, 0.9557, 0.379, 0.9565, 0.379, 0.9167, 0.6192, 0.9167, 0.6192, 0.875, 0.621, 0.875, 0.621, 0.9167, 0.8333, 0.6969, 0.8333, 0.625, 0.8388, 0.625, 0.8388, 0.6969, 0.7917, 0.625, 0.8333, 0.625, 0.8333, 0.6969, 0.7917, 0.6969, 0.5779, 0.7808, 0.5996, 0.7896, 0.6004, 0.7886, 0.5792, 0.78, 0.5704, 0.625, 0.5704, 0.6969, 0.5625, 0.6969, 0.5625, 0.625, 0.3808, 0.875, 0.3808, 0.9167, 0.379, 0.9167, 0.379, 0.875, 0.6667, 0.625, 0.6612, 0.625, 0.6612, 0.6969, 0.6667, 0.6969, 0.5584, 0.7538, 0.5, 0.7538, 0.5, 0.7526, 0.5596, 0.7526, 0.375, 0.125, 0.4293, 0.125, 0.4293, 0.05306, 0.375, 0.05306, 0.1614, 0.625, 0.125, 0.625, 0.125, 0.6969, 0.1614, 0.6969, 0.2917, 0.625, 0.3333, 0.625, 0.3333, 0.6969, 0.2917, 0.6969, 0.3999, 0.9602, 0.4214, 0.9687, 0.4201, 0.9695, 0.3992, 0.9612, 0.4214, 0.9687, 0.4346, 0.9832, 0.4329, 0.9837, 0.4201, 0.9695, 0.4346, 0.9832, 0.4416, 0.9962, 0.4404, 0.9974, 0.4329, 0.9837, 0.6667, 0.625, 0.6667, 0.6969, 0.6612, 0.6969, 0.6612, 0.625, 0.6192, 0.7943, 0.5996, 0.7896, 0.6004, 0.7886, 0.621, 0.7935, 0.5779, 0.7808, 0.5651, 0.7665, 0.5667, 0.766, 0.5792, 0.78, 0.5779, 0.9692, 0.5996, 0.9604, 0.6004, 0.9614, 0.5792, 0.97, 0.5651, 0.7665, 0.5584, 0.7538, 0.5596, 0.7526, 0.5667, 0.766, 0.4416, 0.7538, 0.4346, 0.7668, 0.4329, 0.7663, 0.4404, 0.7526, 0.4346, 0.7668, 0.4214, 0.7813, 0.4201, 0.7805, 0.4329, 0.7663, 0.4214, 0.7813, 0.3999, 0.7898, 0.3992, 0.7888, 0.4201, 0.7805, 0.3386, 0.6969, 0.3386, 0.625, 0.375, 0.625, 0.375, 0.6969, 0.5584, 0.9962, 0.5651, 0.9835, 0.5667, 0.984, 0.5596, 0.9974, 0.5651, 0.9835, 0.5779, 0.9692, 0.5792, 0.97, 0.5667, 0.984, 0.625, 0.05306, 0.625, 0.125, 0.5704, 0.125, 0.5704, 0.05306, 0.5996, 0.9604, 0.6192, 0.9557, 0.621, 0.9565, 0.6004, 0.9614, 0.4375, 0.05306, 0.5, 0.05306, 0.5, 0.125, 0.4375, 0.125, 0.4416, 0.9962, 0.5, 0.9962, 0.5, 0.9974, 0.4404, 0.9974, 0.2917, 0.625, 0.2917, 0.6969, 0.3333, 0.6969, 0.3333, 0.625, 0.7917, 0.625, 0.7917, 0.6969, 0.8333, 0.6969, 0.8333, 0.625, 0.2083, 0.625, 0.25, 0.625, 0.25, 0.6969, 0.2083, 0.6969, 0.1667, 0.625, 0.1667, 0.6969, 0.2083, 0.6969, 0.2083, 0.625, 0.5, 0.7538, 0.5584, 0.7538, 0.5596, 0.7526, 0.5, 0.7526, 0.7083, 0.625, 0.75, 0.625, 0.75, 0.6969, 0.7083, 0.6969, 0.3847, 0.875, 0.3847, 0.9167, 0.3847, 0.9167, 0.3847, 0.875, 0.5, 0.9962, 0.4416, 0.9962, 0.4404, 0.9974, 0.5, 0.9974, 0.3333, 0.6969, 0.3386, 0.6969, 0.3386, 0.625, 0.3333, 0.625, 0.4293, 0.6969, 0.4375, 0.6969, 0.4375, 0.625, 0.4293, 0.625, 0.4443, 0.9937, 0.5, 0.9937, 0.5, 0.9937, 0.4443, 0.9937, 0.5, 0.625, 0.5, 0.6969, 0.5625, 0.6969, 0.5625, 0.625, 0.4375, 0.625, 0.4375, 0.6969, 0.5, 0.6969, 0.5, 0.625, 0.1667, 0.625, 0.1614, 0.625, 0.1614, 0.6969, 0.1667, 0.6969, 0.3808, 0.9557, 0.3808, 0.9167, 0.379, 0.9167, 0.379, 0.9565, 0.5, 0.05306, 0.5, 0.125, 0.5625, 0.125, 0.5625, 0.05306, 0.6667, 0.625, 0.6667, 0.6969, 0.7083, 0.6969, 0.7083, 0.625, 0.75, 0.625, 0.75, 0.6969, 0.7917, 0.6969, 0.7917, 0.625, 0.4416, 0.7538, 0.5, 0.7538, 0.5, 0.7526, 0.4404, 0.7526, 0.4375, 0.05306, 0.4375, 0.125, 0.5, 0.125, 0.5, 0.05306, 0.5556, 0.7563, 0.5616, 0.7676, 0.5616, 0.7676, 0.5556, 0.7563, 0.3808, 0.9167, 0.3808, 0.875, 0.379, 0.875, 0.379, 0.9167, 0.6192, 0.7943, 0.6192, 0.8333, 0.621, 0.8333, 0.621, 0.7935, 0.5704, 0.05306, 0.5704, 0.125, 0.5625, 0.125, 0.5625, 0.05306, 0.6192, 0.8333, 0.6192, 0.875, 0.621, 0.875, 0.621, 0.8333, 0.3808, 0.875, 0.3808, 0.8333, 0.379, 0.8333, 0.379, 0.875, 0.3808, 0.8333, 0.3808, 0.7943, 0.379, 0.7935, 0.379, 0.8333, 0.4375, 0.625, 0.5, 0.625, 0.5, 0.6969, 0.4375, 0.6969, 0.4293, 0.6969, 0.4293, 0.625, 0.4375, 0.625, 0.4375, 0.6969, 0.25, 0.625, 0.25, 0.6969, 0.2917, 0.6969, 0.2917, 0.625, 0.5, 0.7563, 0.5556, 0.7563, 0.5556, 0.7563, 0.5, 0.7563, 0.375, 0.6969, 0.375, 0.625, 0.4293, 0.625, 0.4293, 0.6969, 0.6192, 0.875, 0.6192, 0.9167, 0.621, 0.9167, 0.621, 0.875, 0.6192, 0.9167, 0.6192, 0.9557, 0.621, 0.9565, 0.621, 0.9167, 0.25, 0.625, 0.2917, 0.625, 0.2917, 0.6969, 0.25, 0.6969, 0.3333, 0.6969, 0.3333, 0.625, 0.3386, 0.625, 0.3386, 0.6969, 0.75, 0.625, 0.7917, 0.625, 0.7917, 0.6969, 0.75, 0.6969, 0.3999, 0.7898, 0.3808, 0.7943, 0.379, 0.7935, 0.3992, 0.7888, 0.6192, 0.9557, 0.6192, 0.9167, 0.621, 0.9167, 0.621, 0.9565, 0.5704, 0.625, 0.5625, 0.625, 0.5625, 0.6969, 0.5704, 0.6969, 0.8388, 0.6969, 0.8388, 0.625, 0.875, 0.625, 0.875, 0.6969, 0.4016, 0.9579, 0.3847, 0.9539, 0.3847, 0.9539, 0.4016, 0.9579, 0.625, 0.625, 0.625, 0.6969, 0.5704, 0.6969, 0.5704, 0.625, 0.3999, 0.7898, 0.4214, 0.7813, 0.4201, 0.7805, 0.3992, 0.7888, 0.6612, 0.625, 0.6612, 0.6969, 0.625, 0.6969, 0.625, 0.625, 0.3999, 0.9602, 0.3808, 0.9557, 0.379, 0.9565, 0.3992, 0.9612, 0.4214, 0.9687, 0.3999, 0.9602, 0.3992, 0.9612, 0.4201, 0.9695, 0.4346, 0.9832, 0.4214, 0.9687, 0.4201, 0.9695, 0.4329, 0.9837, 0.4416, 0.9962, 0.4346, 0.9832, 0.4329, 0.9837, 0.4404, 0.9974, 0.5996, 0.7896, 0.6192, 0.7943, 0.621, 0.7935, 0.6004, 0.7886, 0.5651, 0.7665, 0.5779, 0.7808, 0.5792, 0.78, 0.5667, 0.766, 0.6192, 0.9557, 0.5996, 0.9604, 0.6004, 0.9614, 0.621, 0.9565, 0.5584, 0.7538, 0.5651, 0.7665, 0.5667, 0.766, 0.5596, 0.7526, 0.4346, 0.7668, 0.4416, 0.7538, 0.4404, 0.7526, 0.4329, 0.7663, 0.4214, 0.7813, 0.4346, 0.7668, 0.4329, 0.7663, 0.4201, 0.7805, 0.375, 0.6969, 0.4293, 0.6969, 0.4293, 0.625, 0.375, 0.625, 0.3808, 0.7943, 0.3999, 0.7898, 0.3992, 0.7888, 0.379, 0.7935, 0.5651, 0.9835, 0.5584, 0.9962, 0.5596, 0.9974, 0.5667, 0.984, 0.5779, 0.9692, 0.5651, 0.9835, 0.5667, 0.984, 0.5792, 0.97, 0.5996, 0.9604, 0.5779, 0.9692, 0.5792, 0.97, 0.6004, 0.9614, 0.8388, 0.6969, 0.875, 0.6969, 0.875, 0.625, 0.8388, 0.625, 0.5584, 0.9962, 0.5, 0.9962, 0.5, 0.9974, 0.5596, 0.9974, 0.4293, 0.125, 0.4375, 0.125, 0.4375, 0.05306, 0.4293, 0.05306, 0.5996, 0.7896, 0.5779, 0.7808, 0.5792, 0.78, 0.6004, 0.7886, 0.3386, 0.6969, 0.375, 0.6969, 0.375, 0.625, 0.3386, 0.625, 0.6192, 0.875, 0.6192, 0.8333, 0.621, 0.8333, 0.621, 0.875, 0.5704, 0.05306, 0.5625, 0.05306, 0.5625, 0.125, 0.5704, 0.125, 0.375, 0.125, 0.375, 0.05306, 0.4293, 0.05306, 0.4293, 0.125, 0.625, 0.05306, 0.5704, 0.05306, 0.5704, 0.125, 0.625, 0.125, 0.1614, 0.625, 0.1614, 0.6969, 0.125, 0.6969, 0.125, 0.625, 0.8333, 0.6969, 0.8388, 0.6969, 0.8388, 0.625, 0.8333, 0.625, 0.1667, 0.625, 0.1667, 0.6969, 0.1614, 0.6969, 0.1614, 0.625, 0.625, 0.625, 0.5704, 0.625, 0.5704, 0.6969, 0.625, 0.6969, 0.3808, 0.9557, 0.3999, 0.9602, 0.3992, 0.9612, 0.379, 0.9565, 0.6612, 0.625, 0.625, 0.625, 0.625, 0.6969, 0.6612, 0.6969, 0.6153, 0.875, 0.6153, 0.9167, 0.6153, 0.9167, 0.6153, 0.875, 0.3847, 0.875, 0.3847, 0.8333, 0.3847, 0.8333, 0.3847, 0.875, 0.3847, 0.8333, 0.3847, 0.7961, 0.3847, 0.7961, 0.3847, 0.8333, 0.4443, 0.7563, 0.5, 0.7563, 0.5, 0.7563, 0.4443, 0.7563, 0.3847, 0.9167, 0.3847, 0.875, 0.3847, 0.875, 0.3847, 0.9167, 0.6153, 0.9539, 0.5979, 0.9581, 0.5979, 0.9581, 0.6153, 0.9539, 0.5616, 0.9824, 0.5556, 0.9937, 0.5556, 0.9937, 0.5616, 0.9824, 0.4381, 0.9821, 0.4242, 0.9669, 0.4242, 0.9669, 0.4381, 0.9821, 0.6153, 0.875, 0.6153, 0.8333, 0.6153, 0.8333, 0.6153, 0.875, 0.4242, 0.9669, 0.4016, 0.9579, 0.4016, 0.9579, 0.4242, 0.9669, 0.5, 0.9937, 0.4443, 0.9937, 0.4443, 0.9937, 0.5, 0.9937, 0.5616, 0.7676, 0.575, 0.7826, 0.575, 0.7826, 0.5616, 0.7676, 0.3847, 0.7961, 0.4016, 0.7921, 0.4016, 0.7921, 0.3847, 0.7961, 0.575, 0.7826, 0.5979, 0.7919, 0.5979, 0.7919, 0.575, 0.7826, 0.575, 0.9674, 0.5616, 0.9824, 0.5616, 0.9824, 0.575, 0.9674, 0.4443, 0.9937, 0.4381, 0.9821, 0.4381, 0.9821, 0.4443, 0.9937, 0.4381, 0.7679, 0.4443, 0.7563, 0.4443, 0.7563, 0.4381, 0.7679, 0.4242, 0.7831, 0.4381, 0.7679, 0.4381, 0.7679, 0.4242, 0.7831, 0.5979, 0.9581, 0.575, 0.9674, 0.575, 0.9674, 0.5979, 0.9581, 0.4016, 0.7921, 0.4242, 0.7831, 0.4242, 0.7831, 0.4016, 0.7921, 0.6153, 0.9167, 0.6153, 0.875, 0.6153, 0.875, 0.6153, 0.9167, 0.3847, 0.8333, 0.3847, 0.875, 0.3847, 0.875, 0.3847, 0.8333, 0.5, 0.9937, 0.5556, 0.9937, 0.5556, 0.9937, 0.5, 0.9937, 0.5, 0.7563, 0.4443, 0.7563, 0.4443, 0.7563, 0.5, 0.7563, 0.2083, 0.625, 0.2083, 0.6969, 0.25, 0.6969, 0.25, 0.625, 0.4016, 0.7921, 0.3847, 0.7961, 0.3847, 0.7961, 0.4016, 0.7921, 0.7083, 0.625, 0.7083, 0.6969, 0.75, 0.6969, 0.75, 0.625, 0.5616, 0.7676, 0.5556, 0.7563, 0.5556, 0.7563, 0.5616, 0.7676, 0.3847, 0.7961, 0.3847, 0.8333, 0.3847, 0.8333, 0.3847, 0.7961, 0.4016, 0.9579, 0.4242, 0.9669, 0.4242, 0.9669, 0.4016, 0.9579, 0.575, 0.7826, 0.5616, 0.7676, 0.5616, 0.7676, 0.575, 0.7826, 0.4242, 0.7831, 0.4016, 0.7921, 0.4016, 0.7921, 0.4242, 0.7831, 0.5979, 0.7919, 0.575, 0.7826, 0.575, 0.7826, 0.5979, 0.7919, 0.5556, 0.9937, 0.5616, 0.9824, 0.5616, 0.9824, 0.5556, 0.9937, 0.5616, 0.9824, 0.575, 0.9674, 0.575, 0.9674, 0.5616, 0.9824, 0.4242, 0.9669, 0.4381, 0.9821, 0.4381, 0.9821, 0.4242, 0.9669, 0.575, 0.9674, 0.5979, 0.9581, 0.5979, 0.9581, 0.575, 0.9674, 0.4381, 0.7679, 0.4242, 0.7831, 0.4242, 0.7831, 0.4381, 0.7679, 0.5979, 0.9581, 0.6153, 0.9539, 0.6153, 0.9539, 0.5979, 0.9581, 0.4293, 0.125, 0.4293, 0.05306, 0.4375, 0.05306, 0.4375, 0.125, 0.6153, 0.7961, 0.6153, 0.8333, 0.6153, 0.8333, 0.6153, 0.7961, 0.6153, 0.9167, 0.6153, 0.9539, 0.6153, 0.9539, 0.6153, 0.9167, 0.5556, 0.9937, 0.5, 0.9937, 0.5, 0.9937, 0.5556, 0.9937, 0.5, 0.625, 0.5625, 0.625, 0.5625, 0.6969, 0.5, 0.6969, 0.5979, 0.7919, 0.6153, 0.7961, 0.6153, 0.7961, 0.5979, 0.7919, 0.3847, 0.9539, 0.3847, 0.9167, 0.3847, 0.9167, 0.3847, 0.9539, 0.5, 0.05306, 0.5625, 0.05306, 0.5625, 0.125, 0.5, 0.125, 0.6153, 0.9539, 0.6153, 0.9167, 0.6153, 0.9167, 0.6153, 0.9539, 0.3847, 0.9539, 0.4016, 0.9579, 0.4016, 0.9579, 0.3847, 0.9539, 0.5556, 0.7563, 0.5, 0.7563, 0.5, 0.7563, 0.5556, 0.7563, 0.3847, 0.9167, 0.3847, 0.9539, 0.3847, 0.9539, 0.3847, 0.9167, 0.6153, 0.7961, 0.5979, 0.7919, 0.5979, 0.7919, 0.6153, 0.7961, 0.4443, 0.7563, 0.4381, 0.7679, 0.4381, 0.7679, 0.4443, 0.7563, 0.6153, 0.8333, 0.6153, 0.7961, 0.6153, 0.7961, 0.6153, 0.8333, 0.4381, 0.9821, 0.4443, 0.9937, 0.4443, 0.9937, 0.4381, 0.9821, 0.3847, 0.9539, 0.4375, 0.9583, 0.4016, 0.9579, 0.5556, 0.7563, 0.5616, 0.7676, 0.5625, 0.7917, 0.5625, 0.8333, 0.6153, 0.8333, 0.6153, 0.875, 0.5625, 0.875, 0.4375, 0.8333, 0.5, 0.8333, 0.5, 0.875, 0.4375, 0.875, 0.4375, 0.9583, 0.5, 0.9583, 0.5, 0.9937, 0.4443, 0.9937, 0.4443, 0.7563, 0.5, 0.7563, 0.5, 0.7917, 0.4375, 0.7917, 0.4375, 0.7917, 0.5, 0.7917, 0.5, 0.8333, 0.4375, 0.8333, 0.3847, 0.7961, 0.4016, 0.7921, 0.4375, 0.7917, 0.5625, 0.7917, 0.6153, 0.7961, 0.6153, 0.8333, 0.5625, 0.8333, 0.4375, 0.875, 0.5, 0.875, 0.5, 0.9167, 0.4375, 0.9167, 0.4375, 0.9167, 0.5, 0.9167, 0.5, 0.9583, 0.4375, 0.9583, 0.5625, 0.875, 0.6153, 0.875, 0.6153, 0.9167, 0.5625, 0.9167, 0.5625, 0.9167, 0.6153, 0.9167, 0.6153, 0.9539, 0.5625, 0.9583, 0.5, 0.9167, 0.5625, 0.9167, 0.5625, 0.9583, 0.5, 0.9583, 0.5, 0.875, 0.5625, 0.875, 0.5625, 0.9167, 0.5, 0.9167, 0.5, 0.7917, 0.5625, 0.7917, 0.5625, 0.8333, 0.5, 0.8333, 0.5, 0.7563, 0.5556, 0.7563, 0.5625, 0.7917, 0.5, 0.7917, 0.5, 0.8333, 0.5625, 0.8333, 0.5625, 0.875, 0.5, 0.875, 0.5, 0.9583, 0.5625, 0.9583, 0.5556, 0.9937, 0.5, 0.9937, 0.5625, 0.9583, 0.5616, 0.9824, 0.5556, 0.9937, 0.3847, 0.9167, 0.4375, 0.9167, 0.4375, 0.9583, 0.3847, 0.9539, 0.3847, 0.875, 0.4375, 0.875, 0.4375, 0.9167, 0.3847, 0.9167, 0.3847, 0.7961, 0.4375, 0.7917, 0.4375, 0.8333, 0.3847, 0.8333, 0.3847, 0.8333, 0.4375, 0.8333, 0.4375, 0.875, 0.3847, 0.875, 0.5625, 0.7917, 0.5979, 0.7919, 0.6153, 0.7961, 0.5979, 0.7919, 0.5625, 0.7917, 0.575, 0.7826, 0.5625, 0.7917, 0.5616, 0.7676, 0.575, 0.7826, 0.4375, 0.7917, 0.4242, 0.7831, 0.4381, 0.7679, 0.4381, 0.7679, 0.4443, 0.7563, 0.4375, 0.7917, 0.4375, 0.7917, 0.4016, 0.7921, 0.4242, 0.7831, 0.4016, 0.9579, 0.4375, 0.9583, 0.4242, 0.9669, 0.4242, 0.9669, 0.4375, 0.9583, 0.4381, 0.9821, 0.4381, 0.9821, 0.4375, 0.9583, 0.4443, 0.9937, 0.5616, 0.9824, 0.5625, 0.9583, 0.575, 0.9674, 0.575, 0.9674, 0.5625, 0.9583, 0.5979, 0.9581, 0.5979, 0.9581, 0.5625, 0.9583, 0.6153, 0.9539, 0.3847, 0.9539, 0.4016, 0.9579, 0.4375, 0.9583, 0.5556, 0.7563, 0.5625, 0.7917, 0.5616, 0.7676, 0.5625, 0.8333, 0.5625, 0.875, 0.6153, 0.875, 0.6153, 0.8333, 0.4375, 0.8333, 0.4375, 0.875, 0.5, 0.875, 0.5, 0.8333, 0.4375, 0.9583, 0.4443, 0.9937, 0.5, 0.9937, 0.5, 0.9583, 0.4443, 0.7563, 0.4375, 0.7917, 0.5, 0.7917, 0.5, 0.7563, 0.4375, 0.7917, 0.4375, 0.8333, 0.5, 0.8333, 0.5, 0.7917, 0.3847, 0.7961, 0.4375, 0.7917, 0.4016, 0.7921, 0.5625, 0.7917, 0.5625, 0.8333, 0.6153, 0.8333, 0.6153, 0.7961, 0.4375, 0.875, 0.4375, 0.9167, 0.5, 0.9167, 0.5, 0.875, 0.4375, 0.9167, 0.4375, 0.9583, 0.5, 0.9583, 0.5, 0.9167, 0.5625, 0.875, 0.5625, 0.9167, 0.6153, 0.9167, 0.6153, 0.875, 0.5625, 0.9167, 0.5625, 0.9583, 0.6153, 0.9539, 0.6153, 0.9167, 0.5, 0.9167, 0.5, 0.9583, 0.5625, 0.9583, 0.5625, 0.9167, 0.5, 0.875, 0.5, 0.9167, 0.5625, 0.9167, 0.5625, 0.875, 0.5, 0.7917, 0.5, 0.8333, 0.5625, 0.8333, 0.5625, 0.7917, 0.5, 0.7563, 0.5, 0.7917, 0.5625, 0.7917, 0.5556, 0.7563, 0.5, 0.8333, 0.5, 0.875, 0.5625, 0.875, 0.5625, 0.8333, 0.5, 0.9583, 0.5, 0.9937, 0.5556, 0.9937, 0.5625, 0.9583, 0.5625, 0.9583, 0.5556, 0.9937, 0.5616, 0.9824, 0.3847, 0.9167, 0.3847, 0.9539, 0.4375, 0.9583, 0.4375, 0.9167, 0.3847, 0.875, 0.3847, 0.9167, 0.4375, 0.9167, 0.4375, 0.875, 0.3847, 0.7961, 0.3847, 0.8333, 0.4375, 0.8333, 0.4375, 0.7917, 0.3847, 0.8333, 0.3847, 0.875, 0.4375, 0.875, 0.4375, 0.8333, 0.5625, 0.7917, 0.6153, 0.7961, 0.5979, 0.7919, 0.5979, 0.7919, 0.575, 0.7826, 0.5625, 0.7917, 0.5625, 0.7917, 0.575, 0.7826, 0.5616, 0.7676, 0.4375, 0.7917, 0.4381, 0.7679, 0.4242, 0.7831, 0.4381, 0.7679, 0.4375, 0.7917, 0.4443, 0.7563, 0.4375, 0.7917, 0.4242, 0.7831, 0.4016, 0.7921, 0.4016, 0.9579, 0.4242, 0.9669, 0.4375, 0.9583, 0.4242, 0.9669, 0.4381, 0.9821, 0.4375, 0.9583, 0.4381, 0.9821, 0.4443, 0.9937, 0.4375, 0.9583, 0.5616, 0.9824, 0.575, 0.9674, 0.5625, 0.9583, 0.575, 0.9674, 0.5979, 0.9581, 0.5625, 0.9583, 0.5979, 0.9581, 0.6153, 0.9539, 0.5625, 0.9583, 0.6192, 0.8333, 0.6192, 0.875, 0.6177, 0.875, 0.6177, 0.8333, 0.6177, 0.8333, 0.6177, 0.875, 0.6153, 0.875, 0.6153, 0.8333, 0.6153, 0.8333, 0.6153, 0.875, 0.6153, 0.875, 0.6153, 0.8333, 0.6153, 0.8333, 0.6153, 0.875, 0.6153, 0.875, 0.6153, 0.8333, 0.3808, 0.9167, 0.3808, 0.875, 0.3823, 0.875, 0.3823, 0.9167, 0.3823, 0.9167, 0.3823, 0.875, 0.3847, 0.875, 0.3847, 0.9167, 0.3847, 0.9167, 0.3847, 0.875, 0.3847, 0.875, 0.3847, 0.9167, 0.3847, 0.9167, 0.3847, 0.875, 0.3847, 0.875, 0.3847, 0.9167, 0.5556, 0.7563, 0.5, 0.7563, 0.5, 0.7563, 0.5557, 0.7562, 0.5557, 0.7562, 0.5, 0.7563, 0.5, 0.7563, 0.5556, 0.7563, 0.5556, 0.7563, 0.5, 0.7563, 0.5, 0.7547, 0.5573, 0.7547, 0.5573, 0.7547, 0.5, 0.7547, 0.5, 0.7538, 0.5584, 0.7538, 0.3808, 0.875, 0.3808, 0.8333, 0.3823, 0.8333, 0.3823, 0.875, 0.3823, 0.875, 0.3823, 0.8333, 0.3847, 0.8333, 0.3847, 0.875, 0.3847, 0.875, 0.3847, 0.8333, 0.3847, 0.8333, 0.3847, 0.875, 0.3847, 0.875, 0.3847, 0.8333, 0.3847, 0.8333, 0.3847, 0.875, 0.6192, 0.875, 0.6192, 0.9167, 0.6177, 0.9167, 0.6177, 0.875, 0.6177, 0.875, 0.6177, 0.9167, 0.6153, 0.9167, 0.6153, 0.875, 0.6153, 0.875, 0.6153, 0.9167, 0.6153, 0.9167, 0.6153, 0.875, 0.6153, 0.875, 0.6153, 0.9167, 0.6153, 0.9167, 0.6153, 0.875, 0.6192, 0.9167, 0.6192, 0.9557, 0.6177, 0.955, 0.6177, 0.9167, 0.6177, 0.9167, 0.6177, 0.955, 0.6153, 0.9539, 0.6153, 0.9167, 0.6153, 0.9167, 0.6153, 0.9539, 0.6154, 0.954, 0.6153, 0.9167, 0.6153, 0.9167, 0.6154, 0.954, 0.6153, 0.9539, 0.6153, 0.9167, 0.5, 0.9937, 0.5556, 0.9937, 0.5557, 0.9938, 0.5, 0.9937, 0.5, 0.9937, 0.5557, 0.9938, 0.5556, 0.9937, 0.5, 0.9937, 0.5, 0.9937, 0.5556, 0.9937, 0.5573, 0.9953, 0.5, 0.9953, 0.5, 0.9953, 0.5573, 0.9953, 0.5584, 0.9962, 0.5, 0.9962, 0.3847, 0.9539, 0.4016, 0.9579, 0.4016, 0.9579, 0.3846, 0.954, 0.3846, 0.954, 0.4016, 0.9579, 0.4016, 0.9579, 0.3847, 0.9539, 0.3847, 0.9539, 0.4016, 0.9579, 0.4006, 0.9593, 0.3823, 0.955, 0.3823, 0.955, 0.4006, 0.9593, 0.3999, 0.9602, 0.3808, 0.9557, 0.4016, 0.9579, 0.4242, 0.9669, 0.4242, 0.9669, 0.4016, 0.9579, 0.4016, 0.9579, 0.4242, 0.9669, 0.4242, 0.9669, 0.4016, 0.9579, 0.4016, 0.9579, 0.4242, 0.9669, 0.4225, 0.968, 0.4006, 0.9593, 0.4006, 0.9593, 0.4225, 0.968, 0.4214, 0.9687, 0.3999, 0.9602, 0.4242, 0.9669, 0.4381, 0.9821, 0.4381, 0.9821, 0.4242, 0.9669, 0.4242, 0.9669, 0.4381, 0.9821, 0.4381, 0.9821, 0.4242, 0.9669, 0.4242, 0.9669, 0.4381, 0.9821, 0.4359, 0.9828, 0.4225, 0.968, 0.4225, 0.968, 0.4359, 0.9828, 0.4346, 0.9832, 0.4214, 0.9687, 0.4381, 0.9821, 0.4443, 0.9937, 0.4443, 0.9938, 0.4381, 0.9821, 0.4381, 0.9821, 0.4443, 0.9938, 0.4443, 0.9937, 0.4381, 0.9821, 0.4381, 0.9821, 0.4443, 0.9937, 0.4427, 0.9953, 0.4359, 0.9828, 0.4359, 0.9828, 0.4427, 0.9953, 0.4416, 0.9962, 0.4346, 0.9832, 0.6153, 0.7961, 0.5979, 0.7919, 0.5979, 0.7919, 0.6154, 0.796, 0.6154, 0.796, 0.5979, 0.7919, 0.5979, 0.7919, 0.6153, 0.7961, 0.6153, 0.7961, 0.5979, 0.7919, 0.599, 0.7905, 0.6177, 0.795, 0.6177, 0.795, 0.599, 0.7905, 0.5996, 0.7896, 0.6192, 0.7943, 0.5979, 0.7919, 0.575, 0.7826, 0.575, 0.7826, 0.5979, 0.7919, 0.5979, 0.7919, 0.575, 0.7826, 0.5751, 0.7826, 0.5979, 0.7919, 0.5979, 0.7919, 0.5751, 0.7826, 0.5768, 0.7815, 0.599, 0.7905, 0.599, 0.7905, 0.5768, 0.7815, 0.5779, 0.7808, 0.5996, 0.7896, 0.575, 0.7826, 0.5616, 0.7676, 0.5616, 0.7676, 0.575, 0.7826, 0.575, 0.7826, 0.5616, 0.7676, 0.5616, 0.7676, 0.5751, 0.7826, 0.5751, 0.7826, 0.5616, 0.7676, 0.5638, 0.7669, 0.5768, 0.7815, 0.5768, 0.7815, 0.5638, 0.7669, 0.5651, 0.7665, 0.5779, 0.7808, 0.575, 0.9674, 0.5979, 0.9581, 0.5979, 0.9581, 0.575, 0.9674, 0.575, 0.9674, 0.5979, 0.9581, 0.5979, 0.9581, 0.5751, 0.9674, 0.5751, 0.9674, 0.5979, 0.9581, 0.599, 0.9595, 0.5768, 0.9685, 0.5768, 0.9685, 0.599, 0.9595, 0.5996, 0.9604, 0.5779, 0.9692, 0.5616, 0.9824, 0.575, 0.9674, 0.575, 0.9674, 0.5616, 0.9824, 0.5616, 0.9824, 0.575, 0.9674, 0.5751, 0.9674, 0.5616, 0.9824, 0.5616, 0.9824, 0.5751, 0.9674, 0.5768, 0.9685, 0.5638, 0.9831, 0.5638, 0.9831, 0.5768, 0.9685, 0.5779, 0.9692, 0.5651, 0.9835, 0.4016, 0.7921, 0.3847, 0.7961, 0.3846, 0.796, 0.4016, 0.7921, 0.4016, 0.7921, 0.3846, 0.796, 0.3847, 0.7961, 0.4016, 0.7921, 0.4016, 0.7921, 0.3847, 0.7961, 0.3823, 0.795, 0.4006, 0.7907, 0.4006, 0.7907, 0.3823, 0.795, 0.3808, 0.7943, 0.3999, 0.7898, 0.4242, 0.7831, 0.4016, 0.7921, 0.4016, 0.7921, 0.4242, 0.7831, 0.4242, 0.7831, 0.4016, 0.7921, 0.4016, 0.7921, 0.4242, 0.7831, 0.4242, 0.7831, 0.4016, 0.7921, 0.4006, 0.7907, 0.4225, 0.782, 0.4225, 0.782, 0.4006, 0.7907, 0.3999, 0.7898, 0.4214, 0.7813, 0.4381, 0.7679, 0.4242, 0.7831, 0.4242, 0.7831, 0.4381, 0.7679, 0.4381, 0.7679, 0.4242, 0.7831, 0.4242, 0.7831, 0.4381, 0.7679, 0.4381, 0.7679, 0.4242, 0.7831, 0.4225, 0.782, 0.4359, 0.7672, 0.4359, 0.7672, 0.4225, 0.782, 0.4214, 0.7813, 0.4346, 0.7668, 0.4443, 0.7563, 0.4381, 0.7679, 0.4381, 0.7679, 0.4443, 0.7562, 0.4443, 0.7562, 0.4381, 0.7679, 0.4381, 0.7679, 0.4443, 0.7563, 0.4443, 0.7563, 0.4381, 0.7679, 0.4359, 0.7672, 0.4427, 0.7547, 0.4427, 0.7547, 0.4359, 0.7672, 0.4346, 0.7668, 0.4416, 0.7538, 0.6153, 0.8333, 0.6153, 0.875, 0.6153, 0.875, 0.6153, 0.8333, 0.6153, 0.8333, 0.6153, 0.875, 0.6153, 0.875, 0.6153, 0.8333, 0.6153, 0.8333, 0.6153, 0.875, 0.6177, 0.875, 0.6177, 0.8333, 0.6177, 0.8333, 0.6177, 0.875, 0.6192, 0.875, 0.6192, 0.8333, 0.3847, 0.9167, 0.3847, 0.875, 0.3847, 0.875, 0.3847, 0.9167, 0.3847, 0.9167, 0.3847, 0.875, 0.3847, 0.875, 0.3847, 0.9167, 0.3847, 0.9167, 0.3847, 0.875, 0.3823, 0.875, 0.3823, 0.9167, 0.3823, 0.9167, 0.3823, 0.875, 0.3808, 0.875, 0.3808, 0.9167, 0.4416, 0.9962, 0.5, 0.9962, 0.5, 0.9953, 0.4427, 0.9953, 0.4427, 0.9953, 0.5, 0.9953, 0.5, 0.9937, 0.4443, 0.9937, 0.4443, 0.9937, 0.5, 0.9937, 0.5, 0.9937, 0.4443, 0.9938, 0.4443, 0.9938, 0.5, 0.9937, 0.5, 0.9937, 0.4443, 0.9937, 0.5584, 0.7538, 0.5, 0.7538, 0.5, 0.7547, 0.5573, 0.7547, 0.5573, 0.7547, 0.5, 0.7547, 0.5, 0.7563, 0.5556, 0.7563, 0.5556, 0.7563, 0.5, 0.7563, 0.5, 0.7563, 0.5557, 0.7562, 0.5557, 0.7562, 0.5, 0.7563, 0.5, 0.7563, 0.5556, 0.7563, 0.3847, 0.875, 0.3847, 0.8333, 0.3847, 0.8333, 0.3847, 0.875, 0.3847, 0.875, 0.3847, 0.8333, 0.3847, 0.8333, 0.3847, 0.875, 0.3847, 0.875, 0.3847, 0.8333, 0.3823, 0.8333, 0.3823, 0.875, 0.3823, 0.875, 0.3823, 0.8333, 0.3808, 0.8333, 0.3808, 0.875, 0.3847, 0.8333, 0.3847, 0.7961, 0.3846, 0.796, 0.3847, 0.8333, 0.3847, 0.8333, 0.3846, 0.796, 0.3847, 0.7961, 0.3847, 0.8333, 0.3847, 0.8333, 0.3847, 0.7961, 0.3823, 0.795, 0.3823, 0.8333, 0.3823, 0.8333, 0.3823, 0.795, 0.3808, 0.7943, 0.3808, 0.8333, 0.6153, 0.875, 0.6153, 0.9167, 0.6153, 0.9167, 0.6153, 0.875, 0.6153, 0.875, 0.6153, 0.9167, 0.6153, 0.9167, 0.6153, 0.875, 0.6153, 0.875, 0.6153, 0.9167, 0.6177, 0.9167, 0.6177, 0.875, 0.6177, 0.875, 0.6177, 0.9167, 0.6192, 0.9167, 0.6192, 0.875, 0.3847, 0.9539, 0.3847, 0.9167, 0.3847, 0.9167, 0.3846, 0.954, 0.3846, 0.954, 0.3847, 0.9167, 0.3847, 0.9167, 0.3847, 0.9539, 0.3847, 0.9539, 0.3847, 0.9167, 0.3823, 0.9167, 0.3823, 0.955, 0.3823, 0.955, 0.3823, 0.9167, 0.3808, 0.9167, 0.3808, 0.9557, 0.5, 0.7538, 0.4416, 0.7538, 0.4427, 0.7547, 0.5, 0.7547, 0.5, 0.7547, 0.4427, 0.7547, 0.4443, 0.7563, 0.5, 0.7563, 0.5, 0.7563, 0.4443, 0.7563, 0.4443, 0.7562, 0.5, 0.7563, 0.5, 0.7563, 0.4443, 0.7562, 0.4443, 0.7563, 0.5, 0.7563, 0.3999, 0.9602, 0.4214, 0.9687, 0.4225, 0.968, 0.4006, 0.9593, 0.4006, 0.9593, 0.4225, 0.968, 0.4242, 0.9669, 0.4016, 0.9579, 0.4016, 0.9579, 0.4242, 0.9669, 0.4242, 0.9669, 0.4016, 0.9579, 0.4016, 0.9579, 0.4242, 0.9669, 0.4242, 0.9669, 0.4016, 0.9579, 0.4214, 0.9687, 0.4346, 0.9832, 0.4359, 0.9828, 0.4225, 0.968, 0.4225, 0.968, 0.4359, 0.9828, 0.4381, 0.9821, 0.4242, 0.9669, 0.4242, 0.9669, 0.4381, 0.9821, 0.4381, 0.9821, 0.4242, 0.9669, 0.4242, 0.9669, 0.4381, 0.9821, 0.4381, 0.9821, 0.4242, 0.9669, 0.6192, 0.7943, 0.5996, 0.7896, 0.599, 0.7905, 0.6177, 0.795, 0.6177, 0.795, 0.599, 0.7905, 0.5979, 0.7919, 0.6153, 0.7961, 0.6153, 0.7961, 0.5979, 0.7919, 0.5979, 0.7919, 0.6154, 0.796, 0.6154, 0.796, 0.5979, 0.7919, 0.5979, 0.7919, 0.6153, 0.7961, 0.5996, 0.7896, 0.5779, 0.7808, 0.5768, 0.7815, 0.599, 0.7905, 0.599, 0.7905, 0.5768, 0.7815, 0.5751, 0.7826, 0.5979, 0.7919, 0.5979, 0.7919, 0.5751, 0.7826, 0.575, 0.7826, 0.5979, 0.7919, 0.5979, 0.7919, 0.575, 0.7826, 0.575, 0.7826, 0.5979, 0.7919, 0.5779, 0.7808, 0.5651, 0.7665, 0.5638, 0.7669, 0.5768, 0.7815, 0.5768, 0.7815, 0.5638, 0.7669, 0.5616, 0.7676, 0.5751, 0.7826, 0.5751, 0.7826, 0.5616, 0.7676, 0.5616, 0.7676, 0.575, 0.7826, 0.575, 0.7826, 0.5616, 0.7676, 0.5616, 0.7676, 0.575, 0.7826, 0.5996, 0.9604, 0.6192, 0.9557, 0.6177, 0.955, 0.599, 0.9595, 0.599, 0.9595, 0.6177, 0.955, 0.6153, 0.9539, 0.5979, 0.9581, 0.5979, 0.9581, 0.6153, 0.9539, 0.6154, 0.954, 0.5979, 0.9581, 0.5979, 0.9581, 0.6154, 0.954, 0.6153, 0.9539, 0.5979, 0.9581, 0.5779, 0.9692, 0.5996, 0.9604, 0.599, 0.9595, 0.5768, 0.9685, 0.5768, 0.9685, 0.599, 0.9595, 0.5979, 0.9581, 0.5751, 0.9674, 0.5751, 0.9674, 0.5979, 0.9581, 0.5979, 0.9581, 0.575, 0.9674, 0.575, 0.9674, 0.5979, 0.9581, 0.5979, 0.9581, 0.575, 0.9674, 0.5651, 0.9835, 0.5779, 0.9692, 0.5768, 0.9685, 0.5638, 0.9831, 0.5638, 0.9831, 0.5768, 0.9685, 0.5751, 0.9674, 0.5616, 0.9824, 0.5616, 0.9824, 0.5751, 0.9674, 0.575, 0.9674, 0.5616, 0.9824, 0.5616, 0.9824, 0.575, 0.9674, 0.575, 0.9674, 0.5616, 0.9824, 0.5584, 0.9962, 0.5651, 0.9835, 0.5638, 0.9831, 0.5573, 0.9953, 0.5573, 0.9953, 0.5638, 0.9831, 0.5616, 0.9824, 0.5556, 0.9937, 0.5556, 0.9937, 0.5616, 0.9824, 0.5616, 0.9824, 0.5557, 0.9938, 0.5557, 0.9938, 0.5616, 0.9824, 0.5616, 0.9824, 0.5556, 0.9937, 0.4214, 0.7813, 0.3999, 0.7898, 0.4006, 0.7907, 0.4225, 0.782, 0.4225, 0.782, 0.4006, 0.7907, 0.4016, 0.7921, 0.4242, 0.7831, 0.4242, 0.7831, 0.4016, 0.7921, 0.4016, 0.7921, 0.4242, 0.7831, 0.4242, 0.7831, 0.4016, 0.7921, 0.4016, 0.7921, 0.4242, 0.7831, 0.4346, 0.7668, 0.4214, 0.7813, 0.4225, 0.782, 0.4359, 0.7672, 0.4359, 0.7672, 0.4225, 0.782, 0.4242, 0.7831, 0.4381, 0.7679, 0.4381, 0.7679, 0.4242, 0.7831, 0.4242, 0.7831, 0.4381, 0.7679, 0.4381, 0.7679, 0.4242, 0.7831, 0.4242, 0.7831, 0.4381, 0.7679, 0.4443, 0.9937, 0.5, 0.9937, 0.5, 0.9937, 0.4443, 0.9938, 0.4443, 0.9938, 0.5, 0.9937, 0.5, 0.9937, 0.4443, 0.9937, 0.4443, 0.9937, 0.5, 0.9937, 0.5, 0.9953, 0.4427, 0.9953, 0.4427, 0.9953, 0.5, 0.9953, 0.5, 0.9962, 0.4416, 0.9962, 0.3808, 0.8333, 0.3808, 0.7943, 0.3823, 0.795, 0.3823, 0.8333, 0.3823, 0.8333, 0.3823, 0.795, 0.3847, 0.7961, 0.3847, 0.8333, 0.3847, 0.8333, 0.3847, 0.7961, 0.3846, 0.796, 0.3847, 0.8333, 0.3847, 0.8333, 0.3846, 0.796, 0.3847, 0.7961, 0.3847, 0.8333, 0.6192, 0.7943, 0.6192, 0.8333, 0.6177, 0.8333, 0.6177, 0.795, 0.6177, 0.795, 0.6177, 0.8333, 0.6153, 0.8333, 0.6153, 0.7961, 0.6153, 0.7961, 0.6153, 0.8333, 0.6153, 0.8333, 0.6154, 0.796, 0.6154, 0.796, 0.6153, 0.8333, 0.6153, 0.8333, 0.6153, 0.7961, 0.3808, 0.9557, 0.3808, 0.9167, 0.3823, 0.9167, 0.3823, 0.955, 0.3823, 0.955, 0.3823, 0.9167, 0.3847, 0.9167, 0.3847, 0.9539, 0.3847, 0.9539, 0.3847, 0.9167, 0.3847, 0.9167, 0.3846, 0.954, 0.3846, 0.954, 0.3847, 0.9167, 0.3847, 0.9167, 0.3847, 0.9539, 0.5, 0.7563, 0.4443, 0.7563, 0.4443, 0.7562, 0.5, 0.7563, 0.5, 0.7563, 0.4443, 0.7562, 0.4443, 0.7563, 0.5, 0.7563, 0.5, 0.7563, 0.4443, 0.7563, 0.4427, 0.7547, 0.5, 0.7547, 0.5, 0.7547, 0.4427, 0.7547, 0.4416, 0.7538, 0.5, 0.7538, 0.5616, 0.7676, 0.5556, 0.7563, 0.5557, 0.7562, 0.5616, 0.7676, 0.5616, 0.7676, 0.5557, 0.7562, 0.5556, 0.7563, 0.5616, 0.7676, 0.5616, 0.7676, 0.5556, 0.7563, 0.5573, 0.7547, 0.5638, 0.7669, 0.5638, 0.7669, 0.5573, 0.7547, 0.5584, 0.7538, 0.5651, 0.7665, 0.5979, 0.9581, 0.6153, 0.9539, 0.6154, 0.954, 0.5979, 0.9581, 0.5979, 0.9581, 0.6154, 0.954, 0.6153, 0.9539, 0.5979, 0.9581, 0.5979, 0.9581, 0.6153, 0.9539, 0.6177, 0.955, 0.599, 0.9595, 0.599, 0.9595, 0.6177, 0.955, 0.6192, 0.9557, 0.5996, 0.9604, 0.5556, 0.9937, 0.5616, 0.9824, 0.5616, 0.9824, 0.5557, 0.9938, 0.5557, 0.9938, 0.5616, 0.9824, 0.5616, 0.9824, 0.5556, 0.9937, 0.5556, 0.9937, 0.5616, 0.9824, 0.5638, 0.9831, 0.5573, 0.9953, 0.5573, 0.9953, 0.5638, 0.9831, 0.5651, 0.9835, 0.5584, 0.9962, 0.6153, 0.7961, 0.6153, 0.8333, 0.6153, 0.8333, 0.6154, 0.796, 0.6154, 0.796, 0.6153, 0.8333, 0.6153, 0.8333, 0.6153, 0.7961, 0.6153, 0.7961, 0.6153, 0.8333, 0.6177, 0.8333, 0.6177, 0.795, 0.6177, 0.795, 0.6177, 0.8333, 0.6192, 0.8333, 0.6192, 0.7943, 0.6153, 0.9167, 0.6153, 0.9539, 0.6154, 0.954, 0.6153, 0.9167, 0.6153, 0.9167, 0.6154, 0.954, 0.6153, 0.9539, 0.6153, 0.9167, 0.6153, 0.9167, 0.6153, 0.9539, 0.6177, 0.955, 0.6177, 0.9167, 0.6177, 0.9167, 0.6177, 0.955, 0.6192, 0.9557, 0.6192, 0.9167, 0.5, 0.9962, 0.5584, 0.9962, 0.5573, 0.9953, 0.5, 0.9953, 0.5, 0.9953, 0.5573, 0.9953, 0.5556, 0.9937, 0.5, 0.9937, 0.5, 0.9937, 0.5556, 0.9937, 0.5557, 0.9938, 0.5, 0.9937, 0.5, 0.9937, 0.5557, 0.9938, 0.5556, 0.9937, 0.5, 0.9937, 0.3808, 0.9557, 0.3999, 0.9602, 0.4006, 0.9593, 0.3823, 0.955, 0.3823, 0.955, 0.4006, 0.9593, 0.4016, 0.9579, 0.3847, 0.9539, 0.3847, 0.9539, 0.4016, 0.9579, 0.4016, 0.9579, 0.3846, 0.954, 0.3846, 0.954, 0.4016, 0.9579, 0.4016, 0.9579, 0.3847, 0.9539, 0.4346, 0.9832, 0.4416, 0.9962, 0.4427, 0.9953, 0.4359, 0.9828, 0.4359, 0.9828, 0.4427, 0.9953, 0.4443, 0.9937, 0.4381, 0.9821, 0.4381, 0.9821, 0.4443, 0.9937, 0.4443, 0.9938, 0.4381, 0.9821, 0.4381, 0.9821, 0.4443, 0.9938, 0.4443, 0.9937, 0.4381, 0.9821, 0.5651, 0.7665, 0.5584, 0.7538, 0.5573, 0.7547, 0.5638, 0.7669, 0.5638, 0.7669, 0.5573, 0.7547, 0.5556, 0.7563, 0.5616, 0.7676, 0.5616, 0.7676, 0.5556, 0.7563, 0.5557, 0.7562, 0.5616, 0.7676, 0.5616, 0.7676, 0.5557, 0.7562, 0.5556, 0.7563, 0.5616, 0.7676, 0.3999, 0.7898, 0.3808, 0.7943, 0.3823, 0.795, 0.4006, 0.7907, 0.4006, 0.7907, 0.3823, 0.795, 0.3847, 0.7961, 0.4016, 0.7921, 0.4016, 0.7921, 0.3847, 0.7961, 0.3846, 0.796, 0.4016, 0.7921, 0.4016, 0.7921, 0.3846, 0.796, 0.3847, 0.7961, 0.4016, 0.7921, 0.4416, 0.7538, 0.4346, 0.7668, 0.4359, 0.7672, 0.4427, 0.7547, 0.4427, 0.7547, 0.4359, 0.7672, 0.4381, 0.7679, 0.4443, 0.7563, 0.4443, 0.7563, 0.4381, 0.7679, 0.4381, 0.7679, 0.4443, 0.7562, 0.4443, 0.7562, 0.4381, 0.7679, 0.4381, 0.7679, 0.4443, 0.7563, 0.6153, 0.8333, 0.6153, 0.875, 0.6153, 0.875, 0.6153, 0.8333, 0.7083, 0.6969, 0.75, 0.6969, 0.75, 0.7172, 0.7083, 0.7172, 0.7083, 0.7172, 0.75, 0.7172, 0.75, 0.75, 0.7083, 0.75, 0.625, 0.8333, 0.625, 0.875, 0.6225, 0.875, 0.6225, 0.8333, 0.6225, 0.8333, 0.6225, 0.875, 0.621, 0.875, 0.621, 0.8333, 0.2083, 0.6969, 0.25, 0.6969, 0.25, 0.7172, 0.2083, 0.7172, 0.2083, 0.7172, 0.25, 0.7172, 0.25, 0.75, 0.2083, 0.75, 0.375, 0.9167, 0.375, 0.875, 0.3775, 0.875, 0.3775, 0.9167, 0.3775, 0.9167, 0.3775, 0.875, 0.379, 0.875, 0.379, 0.9167, 0.5596, 0.7526, 0.5, 0.7526, 0.5, 0.7516, 0.5607, 0.7516, 0.5607, 0.7516, 0.5, 0.7516, 0.5, 0.75, 0.5617, 0.75, 0.5617, 0.75, 0.5, 0.75, 0.5, 0.7172, 0.5623, 0.7172, 0.5623, 0.7172, 0.5, 0.7172, 0.5, 0.6969, 0.5625, 0.6969, 0.25, 0.6969, 0.2917, 0.6969, 0.2917, 0.7172, 0.25, 0.7172, 0.25, 0.7172, 0.2917, 0.7172, 0.2917, 0.75, 0.25, 0.75, 0.375, 0.875, 0.375, 0.8333, 0.3775, 0.8333, 0.3775, 0.875, 0.3775, 0.875, 0.3775, 0.8333, 0.379, 0.8333, 0.379, 0.875, 0.75, 0.6969, 0.7917, 0.6969, 0.7917, 0.7172, 0.75, 0.7172, 0.75, 0.7172, 0.7917, 0.7172, 0.7917, 0.75, 0.75, 0.75, 0.625, 0.875, 0.625, 0.9167, 0.6225, 0.9167, 0.6225, 0.875, 0.6225, 0.875, 0.6225, 0.9167, 0.621, 0.9167, 0.621, 0.875, 0.7917, 0.6969, 0.8333, 0.6969, 0.8332, 0.7172, 0.7917, 0.7172, 0.7917, 0.7172, 0.8332, 0.7172, 0.8328, 0.75, 0.7917, 0.75, 0.625, 0.9167, 0.625, 0.9578, 0.6225, 0.9572, 0.6225, 0.9167, 0.6225, 0.9167, 0.6225, 0.9572, 0.621, 0.9565, 0.621, 0.9167, 0.5, 0.9974, 0.5596, 0.9974, 0.5607, 0.9984, 0.5, 0.9984, 0.5, 0.9984, 0.5607, 0.9984, 0.5617, 1.0, 0.5, 1.0, 0.5, 0.0, 0.5617, 0.0, 0.5623, 0.03275, 0.5, 0.03275, 0.5, 0.03275, 0.5623, 0.03275, 0.5625, 0.05306, 0.5, 0.05306, 0.379, 0.9565, 0.3992, 0.9612, 0.3985, 0.9621, 0.3775, 0.9572, 0.3775, 0.9572, 0.3985, 0.9621, 0.3974, 0.9636, 0.3758, 0.9585, 0.1665, 0.75, 0.1614, 0.75, 0.1614, 0.7172, 0.1666, 0.7172, 0.1666, 0.7172, 0.1614, 0.7172, 0.1614, 0.6969, 0.1667, 0.6969, 0.3992, 0.9612, 0.4201, 0.9695, 0.419, 0.9703, 0.3985, 0.9621, 0.3985, 0.9621, 0.419, 0.9703, 0.4171, 0.9714, 0.3974, 0.9636, 0.1614, 0.75, 0.125, 0.75, 0.1249, 0.7172, 0.1614, 0.7172, 0.1614, 0.7172, 0.1249, 0.7172, 0.125, 0.6969, 0.1614, 0.6969, 0.4201, 0.9695, 0.4329, 0.9837, 0.4315, 0.9841, 0.419, 0.9703, 0.419, 0.9703, 0.4315, 0.9841, 0.4293, 0.9848, 0.4171, 0.9714, 0.375, 0.0, 0.4293, 0.0, 0.4293, 0.03275, 0.3748, 0.03275, 0.3748, 0.03275, 0.4293, 0.03275, 0.4293, 0.05306, 0.375, 0.05306, 0.4329, 0.9837, 0.4404, 0.9974, 0.4393, 0.9984, 0.4315, 0.9841, 0.4315, 0.9841, 0.4393, 0.9984, 0.4372, 0.9995, 0.4293, 0.9848, 0.4293, 0.0, 0.4372, 0.0, 0.4374, 0.03275, 0.4293, 0.03275, 0.4293, 0.03275, 0.4374, 0.03275, 0.4375, 0.05306, 0.4293, 0.05306, 0.621, 0.7935, 0.6004, 0.7886, 0.6011, 0.7876, 0.6225, 0.7928, 0.6225, 0.7928, 0.6011, 0.7876, 0.6022, 0.7862, 0.6242, 0.7915, 0.6665, 0.75, 0.6612, 0.75, 0.6612, 0.7172, 0.6666, 0.7172, 0.6666, 0.7172, 0.6612, 0.7172, 0.6612, 0.6969, 0.6667, 0.6969, 0.6004, 0.7886, 0.5792, 0.78, 0.5803, 0.7793, 0.6011, 0.7876, 0.6011, 0.7876, 0.5803, 0.7793, 0.5821, 0.7781, 0.6022, 0.7862, 0.6612, 0.75, 0.625, 0.75, 0.6249, 0.7172, 0.6612, 0.7172, 0.6612, 0.7172, 0.6249, 0.7172, 0.625, 0.6969, 0.6612, 0.6969, 0.5792, 0.78, 0.5667, 0.766, 0.5681, 0.7656, 0.5803, 0.7793, 0.5803, 0.7793, 0.5681, 0.7656, 0.5704, 0.7649, 0.5821, 0.7781, 0.625, 0.75, 0.5704, 0.75, 0.5703, 0.7172, 0.6252, 0.7172, 0.6252, 0.7172, 0.5703, 0.7172, 0.5704, 0.6969, 0.625, 0.6969, 0.5792, 0.97, 0.6004, 0.9614, 0.6011, 0.9624, 0.5803, 0.9707, 0.5803, 0.9707, 0.6011, 0.9624, 0.6022, 0.9638, 0.5821, 0.9719, 0.875, 0.75, 0.8388, 0.75, 0.8388, 0.7172, 0.8751, 0.7172, 0.8751, 0.7172, 0.8388, 0.7172, 0.8388, 0.6969, 0.875, 0.6969, 0.5667, 0.984, 0.5792, 0.97, 0.5803, 0.9707, 0.5681, 0.9844, 0.5681, 0.9844, 0.5803, 0.9707, 0.5821, 0.9719, 0.5704, 0.9851, 0.5704, 0.0, 0.625, 0.0, 0.6252, 0.03275, 0.5703, 0.03275, 0.5703, 0.03275, 0.6252, 0.03275, 0.625, 0.05306, 0.5704, 0.05306, 0.3992, 0.7888, 0.379, 0.7935, 0.3775, 0.7928, 0.3985, 0.7879, 0.3985, 0.7879, 0.3775, 0.7928, 0.3758, 0.7915, 0.3974, 0.7864, 0.3386, 0.75, 0.3335, 0.75, 0.3334, 0.7172, 0.3386, 0.7172, 0.3386, 0.7172, 0.3334, 0.7172, 0.3333, 0.6969, 0.3386, 0.6969, 0.4201, 0.7805, 0.3992, 0.7888, 0.3985, 0.7879, 0.419, 0.7797, 0.419, 0.7797, 0.3985, 0.7879, 0.3974, 0.7864, 0.4171, 0.7786, 0.375, 0.75, 0.3386, 0.75, 0.3386, 0.7172, 0.3751, 0.7172, 0.3751, 0.7172, 0.3386, 0.7172, 0.3386, 0.6969, 0.375, 0.6969, 0.4329, 0.7663, 0.4201, 0.7805, 0.419, 0.7797, 0.4315, 0.7659, 0.4315, 0.7659, 0.419, 0.7797, 0.4171, 0.7786, 0.4293, 0.7652, 0.4293, 0.75, 0.375, 0.75, 0.3748, 0.7172, 0.4293, 0.7172, 0.4293, 0.7172, 0.3748, 0.7172, 0.375, 0.6969, 0.4293, 0.6969, 0.4404, 0.7526, 0.4329, 0.7663, 0.4315, 0.7659, 0.4393, 0.7516, 0.4393, 0.7516, 0.4315, 0.7659, 0.4293, 0.7652, 0.4372, 0.7505, 0.4372, 0.75, 0.4293, 0.75, 0.4293, 0.7172, 0.4374, 0.7172, 0.4374, 0.7172, 0.4293, 0.7172, 0.4293, 0.6969, 0.4375, 0.6969, 0.621, 0.8333, 0.621, 0.875, 0.6225, 0.875, 0.6225, 0.8333, 0.6225, 0.8333, 0.6225, 0.875, 0.625, 0.875, 0.625, 0.8333, 0.7083, 0.75, 0.75, 0.75, 0.75, 0.7172, 0.7083, 0.7172, 0.7083, 0.7172, 0.75, 0.7172, 0.75, 0.6969, 0.7083, 0.6969, 0.379, 0.9167, 0.379, 0.875, 0.3775, 0.875, 0.3775, 0.9167, 0.3775, 0.9167, 0.3775, 0.875, 0.375, 0.875, 0.375, 0.9167, 0.2083, 0.75, 0.25, 0.75, 0.25, 0.7172, 0.2083, 0.7172, 0.2083, 0.7172, 0.25, 0.7172, 0.25, 0.6969, 0.2083, 0.6969, 0.4375, 0.05306, 0.5, 0.05306, 0.5, 0.03275, 0.4377, 0.03275, 0.4377, 0.03275, 0.5, 0.03275, 0.5, 0.0, 0.4383, 0.0, 0.4383, 1.0, 0.5, 1.0, 0.5, 0.9984, 0.4393, 0.9984, 0.4393, 0.9984, 0.5, 0.9984, 0.5, 0.9974, 0.4404, 0.9974, 0.5625, 0.6969, 0.5, 0.6969, 0.5, 0.7172, 0.5623, 0.7172, 0.5623, 0.7172, 0.5, 0.7172, 0.5, 0.75, 0.5617, 0.75, 0.5617, 0.75, 0.5, 0.75, 0.5, 0.7516, 0.5607, 0.7516, 0.5607, 0.7516, 0.5, 0.7516, 0.5, 0.7526, 0.5596, 0.7526, 0.379, 0.875, 0.379, 0.8333, 0.3775, 0.8333, 0.3775, 0.875, 0.3775, 0.875, 0.3775, 0.8333, 0.375, 0.8333, 0.375, 0.875, 0.25, 0.75, 0.2917, 0.75, 0.2917, 0.7172, 0.25, 0.7172, 0.25, 0.7172, 0.2917, 0.7172, 0.2917, 0.6969, 0.25, 0.6969, 0.379, 0.8333, 0.379, 0.7935, 0.3775, 0.7928, 0.3775, 0.8333, 0.3775, 0.8333, 0.3775, 0.7928, 0.375, 0.7922, 0.375, 0.8333, 0.2917, 0.75, 0.3328, 0.75, 0.3332, 0.7172, 0.2917, 0.7172, 0.2917, 0.7172, 0.3332, 0.7172, 0.3333, 0.6969, 0.2917, 0.6969, 0.621, 0.875, 0.621, 0.9167, 0.6225, 0.9167, 0.6225, 0.875, 0.6225, 0.875, 0.6225, 0.9167, 0.625, 0.9167, 0.625, 0.875, 0.75, 0.75, 0.7917, 0.75, 0.7917, 0.7172, 0.75, 0.7172, 0.75, 0.7172, 0.7917, 0.7172, 0.7917, 0.6969, 0.75, 0.6969, 0.379, 0.9565, 0.379, 0.9167, 0.3775, 0.9167, 0.3775, 0.9572, 0.3775, 0.9572, 0.3775, 0.9167, 0.375, 0.9167, 0.375, 0.9578, 0.1672, 0.75, 0.2083, 0.75, 0.2083, 0.7172, 0.1668, 0.7172, 0.1668, 0.7172, 0.2083, 0.7172, 0.2083, 0.6969, 0.1667, 0.6969, 0.5, 0.6969, 0.4375, 0.6969, 0.4377, 0.7172, 0.5, 0.7172, 0.5, 0.7172, 0.4377, 0.7172, 0.4383, 0.75, 0.5, 0.75, 0.5, 0.75, 0.4383, 0.75, 0.4393, 0.7516, 0.5, 0.7516, 0.5, 0.7516, 0.4393, 0.7516, 0.4404, 0.7526, 0.5, 0.7526, 0.1614, 0.6969, 0.125, 0.6969, 0.1249, 0.7172, 0.1614, 0.7172, 0.1614, 0.7172, 0.1249, 0.7172, 0.125, 0.75, 0.1614, 0.75, 0.3974, 0.9636, 0.4171, 0.9714, 0.419, 0.9703, 0.3985, 0.9621, 0.3985, 0.9621, 0.419, 0.9703, 0.4201, 0.9695, 0.3992, 0.9612, 0.375, 0.05306, 0.4293, 0.05306, 0.4293, 0.03275, 0.3748, 0.03275, 0.3748, 0.03275, 0.4293, 0.03275, 0.4293, 0.0, 0.375, 0.0, 0.4171, 0.9714, 0.4293, 0.9848, 0.4315, 0.9841, 0.419, 0.9703, 0.419, 0.9703, 0.4315, 0.9841, 0.4329, 0.9837, 0.4201, 0.9695, 0.6667, 0.6969, 0.6612, 0.6969, 0.6612, 0.7172, 0.6666, 0.7172, 0.6666, 0.7172, 0.6612, 0.7172, 0.6612, 0.75, 0.6665, 0.75, 0.6242, 0.7915, 0.6022, 0.7862, 0.6011, 0.7876, 0.6225, 0.7928, 0.6225, 0.7928, 0.6011, 0.7876, 0.6004, 0.7886, 0.621, 0.7935, 0.6612, 0.6969, 0.625, 0.6969, 0.6249, 0.7172, 0.6612, 0.7172, 0.6612, 0.7172, 0.6249, 0.7172, 0.625, 0.75, 0.6612, 0.75, 0.6022, 0.7862, 0.5821, 0.7781, 0.5803, 0.7793, 0.6011, 0.7876, 0.6011, 0.7876, 0.5803, 0.7793, 0.5792, 0.78, 0.6004, 0.7886, 0.625, 0.6969, 0.5704, 0.6969, 0.5703, 0.7172, 0.6252, 0.7172, 0.6252, 0.7172, 0.5703, 0.7172, 0.5704, 0.75, 0.625, 0.75, 0.5821, 0.7781, 0.5704, 0.7649, 0.5681, 0.7656, 0.5803, 0.7793, 0.5803, 0.7793, 0.5681, 0.7656, 0.5667, 0.766, 0.5792, 0.78, 0.8388, 0.6969, 0.8333, 0.6969, 0.8334, 0.7172, 0.8388, 0.7172, 0.8388, 0.7172, 0.8334, 0.7172, 0.8335, 0.75, 0.8388, 0.75, 0.6022, 0.9638, 0.6242, 0.9585, 0.6225, 0.9572, 0.6011, 0.9624, 0.6011, 0.9624, 0.6225, 0.9572, 0.621, 0.9565, 0.6004, 0.9614, 0.875, 0.6969, 0.8388, 0.6969, 0.8388, 0.7172, 0.8751, 0.7172, 0.8751, 0.7172, 0.8388, 0.7172, 0.8388, 0.75, 0.875, 0.75, 0.5821, 0.9719, 0.6022, 0.9638, 0.6011, 0.9624, 0.5803, 0.9707, 0.5803, 0.9707, 0.6011, 0.9624, 0.6004, 0.9614, 0.5792, 0.97, 0.5704, 0.05306, 0.625, 0.05306, 0.6252, 0.03275, 0.5703, 0.03275, 0.5703, 0.03275, 0.6252, 0.03275, 0.625, 0.0, 0.5704, 0.0, 0.5704, 0.9851, 0.5821, 0.9719, 0.5803, 0.9707, 0.5681, 0.9844, 0.5681, 0.9844, 0.5803, 0.9707, 0.5792, 0.97, 0.5667, 0.984, 0.5625, 0.05306, 0.5704, 0.05306, 0.5704, 0.03275, 0.5626, 0.03275, 0.5626, 0.03275, 0.5704, 0.03275, 0.5704, 0.0, 0.5628, 0.0, 0.5628, 0.9995, 0.5704, 0.9851, 0.5681, 0.9844, 0.5607, 0.9984, 0.5607, 0.9984, 0.5681, 0.9844, 0.5667, 0.984, 0.5596, 0.9974, 0.375, 0.6969, 0.3386, 0.6969, 0.3386, 0.7172, 0.3751, 0.7172, 0.3751, 0.7172, 0.3386, 0.7172, 0.3386, 0.75, 0.375, 0.75, 0.4171, 0.7786, 0.3974, 0.7864, 0.3985, 0.7879, 0.419, 0.7797, 0.419, 0.7797, 0.3985, 0.7879, 0.3992, 0.7888, 0.4201, 0.7805, 0.4293, 0.6969, 0.375, 0.6969, 0.3748, 0.7172, 0.4293, 0.7172, 0.4293, 0.7172, 0.3748, 0.7172, 0.375, 0.75, 0.4293, 0.75, 0.4293, 0.7652, 0.4171, 0.7786, 0.419, 0.7797, 0.4315, 0.7659, 0.4315, 0.7659, 0.419, 0.7797, 0.4201, 0.7805, 0.4329, 0.7663, 0.4404, 0.9974, 0.5, 0.9974, 0.5, 0.9984, 0.4393, 0.9984, 0.4393, 0.9984, 0.5, 0.9984, 0.5, 1.0, 0.4383, 1.0, 0.4383, 0.0, 0.5, 0.0, 0.5, 0.03275, 0.4377, 0.03275, 0.4377, 0.03275, 0.5, 0.03275, 0.5, 0.05306, 0.4375, 0.05306, 0.2917, 0.6969, 0.3333, 0.6969, 0.3332, 0.7172, 0.2917, 0.7172, 0.2917, 0.7172, 0.3332, 0.7172, 0.3328, 0.75, 0.2917, 0.75, 0.375, 0.8333, 0.375, 0.7922, 0.3775, 0.7928, 0.3775, 0.8333, 0.3775, 0.8333, 0.3775, 0.7928, 0.379, 0.7935, 0.379, 0.8333, 0.6667, 0.6969, 0.7083, 0.6969, 0.7083, 0.7172, 0.6668, 0.7172, 0.6668, 0.7172, 0.7083, 0.7172, 0.7083, 0.75, 0.6672, 0.75, 0.625, 0.7922, 0.625, 0.8333, 0.6225, 0.8333, 0.6225, 0.7928, 0.6225, 0.7928, 0.6225, 0.8333, 0.621, 0.8333, 0.621, 0.7935, 0.1667, 0.6969, 0.2083, 0.6969, 0.2083, 0.7172, 0.1668, 0.7172, 0.1668, 0.7172, 0.2083, 0.7172, 0.2083, 0.75, 0.1672, 0.75, 0.375, 0.9578, 0.375, 0.9167, 0.3775, 0.9167, 0.3775, 0.9572, 0.3775, 0.9572, 0.3775, 0.9167, 0.379, 0.9167, 0.379, 0.9565, 0.5, 0.7526, 0.4404, 0.7526, 0.4393, 0.7516, 0.5, 0.7516, 0.5, 0.7516, 0.4393, 0.7516, 0.4383, 0.75, 0.5, 0.75, 0.5, 0.75, 0.4383, 0.75, 0.4377, 0.7172, 0.5, 0.7172, 0.5, 0.7172, 0.4377, 0.7172, 0.4375, 0.6969, 0.5, 0.6969, 0.5667, 0.766, 0.5596, 0.7526, 0.5607, 0.7516, 0.5681, 0.7656, 0.5681, 0.7656, 0.5607, 0.7516, 0.5628, 0.7505, 0.5704, 0.7649, 0.5704, 0.75, 0.5628, 0.75, 0.5626, 0.7172, 0.5704, 0.7172, 0.5704, 0.7172, 0.5626, 0.7172, 0.5625, 0.6969, 0.5704, 0.6969, 0.6004, 0.9614, 0.621, 0.9565, 0.6225, 0.9572, 0.6011, 0.9624, 0.6011, 0.9624, 0.6225, 0.9572, 0.6242, 0.9585, 0.6022, 0.9638, 0.8388, 0.75, 0.8335, 0.75, 0.8334, 0.7172, 0.8388, 0.7172, 0.8388, 0.7172, 0.8334, 0.7172, 0.8333, 0.6969, 0.8388, 0.6969, 0.5596, 0.9974, 0.5667, 0.984, 0.5681, 0.9844, 0.5607, 0.9984, 0.5607, 0.9984, 0.5681, 0.9844, 0.5704, 0.9851, 0.5628, 0.9995, 0.5628, 0.0, 0.5704, 0.0, 0.5704, 0.03275, 0.5626, 0.03275, 0.5626, 0.03275, 0.5704, 0.03275, 0.5704, 0.05306, 0.5625, 0.05306, 0.621, 0.7935, 0.621, 0.8333, 0.6225, 0.8333, 0.6225, 0.7928, 0.6225, 0.7928, 0.6225, 0.8333, 0.625, 0.8333, 0.625, 0.7922, 0.6672, 0.75, 0.7083, 0.75, 0.7083, 0.7172, 0.6668, 0.7172, 0.6668, 0.7172, 0.7083, 0.7172, 0.7083, 0.6969, 0.6667, 0.6969, 0.621, 0.9167, 0.621, 0.9565, 0.6225, 0.9572, 0.6225, 0.9167, 0.6225, 0.9167, 0.6225, 0.9572, 0.625, 0.9578, 0.625, 0.9167, 0.7917, 0.75, 0.8328, 0.75, 0.8332, 0.7172, 0.7917, 0.7172, 0.7917, 0.7172, 0.8332, 0.7172, 0.8333, 0.6969, 0.7917, 0.6969, 0.5, 0.05306, 0.5625, 0.05306, 0.5623, 0.03275, 0.5, 0.03275, 0.5, 0.03275, 0.5623, 0.03275, 0.5617, 0.0, 0.5, 0.0, 0.5, 1.0, 0.5617, 1.0, 0.5607, 0.9984, 0.5, 0.9984, 0.5, 0.9984, 0.5607, 0.9984, 0.5596, 0.9974, 0.5, 0.9974, 0.1667, 0.6969, 0.1614, 0.6969, 0.1614, 0.7172, 0.1666, 0.7172, 0.1666, 0.7172, 0.1614, 0.7172, 0.1614, 0.75, 0.1665, 0.75, 0.3758, 0.9585, 0.3974, 0.9636, 0.3985, 0.9621, 0.3775, 0.9572, 0.3775, 0.9572, 0.3985, 0.9621, 0.3992, 0.9612, 0.379, 0.9565, 0.4293, 0.05306, 0.4375, 0.05306, 0.4374, 0.03275, 0.4293, 0.03275, 0.4293, 0.03275, 0.4374, 0.03275, 0.4372, 0.0, 0.4293, 0.0, 0.4293, 0.9848, 0.4372, 0.9995, 0.4393, 0.9984, 0.4315, 0.9841, 0.4315, 0.9841, 0.4393, 0.9984, 0.4404, 0.9974, 0.4329, 0.9837, 0.5704, 0.6969, 0.5625, 0.6969, 0.5626, 0.7172, 0.5704, 0.7172, 0.5704, 0.7172, 0.5626, 0.7172, 0.5628, 0.75, 0.5704, 0.75, 0.5704, 0.7649, 0.5628, 0.7505, 0.5607, 0.7516, 0.5681, 0.7656, 0.5681, 0.7656, 0.5607, 0.7516, 0.5596, 0.7526, 0.5667, 0.766, 0.3386, 0.6969, 0.3333, 0.6969, 0.3334, 0.7172, 0.3386, 0.7172, 0.3386, 0.7172, 0.3334, 0.7172, 0.3335, 0.75, 0.3386, 0.75, 0.3974, 0.7864, 0.3758, 0.7915, 0.3775, 0.7928, 0.3985, 0.7879, 0.3985, 0.7879, 0.3775, 0.7928, 0.379, 0.7935, 0.3992, 0.7888, 0.4375, 0.6969, 0.4293, 0.6969, 0.4293, 0.7172, 0.4374, 0.7172, 0.4374, 0.7172, 0.4293, 0.7172, 0.4293, 0.75, 0.4372, 0.75, 0.4372, 0.7505, 0.4293, 0.7652, 0.4315, 0.7659, 0.4393, 0.7516, 0.4393, 0.7516, 0.4315, 0.7659, 0.4329, 0.7663, 0.4404, 0.7526, 0.5, 0.9962, 0.5584, 0.9962, 0.5596, 0.9974, 0.5, 0.9974])
me_cube.materials.append(mat_plastic)
me_cube.materials.append(mat_wood)
me_cube.use_mirror_vertex_groups = False
me_cube.update()
me_cube_001 = bpy.data.meshes.new('Cube.001')
me_cube_001.from_pydata([(-6.406e-09, -0.1279, -0.8272), (-6.406e-09, -0.1279, -0.9042), (-6.406e-09, -0.1279, -0.645), (-6.406e-09, -0.1279, -0.7361), (0.3332, -0.1279, -0.7361), (-0.4264, -0.1279, -0.7361), (-0.5055, -0.1279, -0.7361), (0.5055, -0.1279, -0.7361), (0.4264, -0.1279, -0.7361), (0.3332, -0.1279, -0.8272), (0.3332, -0.1279, -0.9042), (0.4264, -0.1279, -0.645), (0.3332, -0.1279, -0.645), (-0.3332, -0.1279, -0.7361), (-0.3332, -0.1279, -0.8272), (-0.3332, -0.1279, -0.9042), (-0.3332, -0.1279, -0.645), (-0.4264, -0.1279, -0.645), (-6.406e-09, -0.1279, -0.5679), (0.3332, -0.1279, -0.5679), (-0.3332, -0.1279, -0.5679), (-0.4166, -0.1279, -0.5679), (0.5055, -0.1279, -0.655), (-0.5055, -0.1279, -0.655), (0.4264, -0.1279, -0.8272), (-0.4264, -0.1279, -0.8272), (0.4259, -0.1279, -0.5933), (0.4466, -0.1279, -0.6267), (0.4803, -0.1279, -0.6463), (0.4796, -0.1279, -0.8263), (0.4455, -0.1279, -0.8465), (0.4254, -0.1279, -0.8795), (-0.4254, -0.1279, -0.8795), (-0.4455, -0.1279, -0.8465), (-0.4796, -0.1279, -0.8263), (-0.4803, -0.1279, -0.6463), (-0.4466, -0.1279, -0.6267), (-0.4259, -0.1279, -0.5933), (0.4165, -0.1279, -0.9042), (-0.4165, -0.1279, -0.9042), (0.4166, -0.1279, -0.5679), (0.5055, -0.1279, -0.8172), (-0.5055, -0.1279, -0.8172), (-6.412e-09, -0.1246, -0.8272), (-6.406e-09, -0.1246, -0.9042), (-6.412e-09, -0.1246, -0.645), (-6.417e-09, -0.1246, -0.7361), (0.3332, -0.1246, -0.7361), (-0.4264, -0.1246, -0.7361), (-0.5055, -0.1246, -0.7361), (0.5055, -0.1246, -0.7361), (0.4264, -0.1246, -0.7361), (0.3332, -0.1246, -0.8272), (0.3332, -0.1246, -0.9042), (0.4264, -0.1246, -0.645), (0.3332, -0.1246, -0.645), (-0.3332, -0.1246, -0.7361), (-0.3332, -0.1246, -0.8272), (-0.3332, -0.1246, -0.9042), (-0.3332, -0.1246, -0.645), (-0.4264, -0.1246, -0.645), (-6.406e-09, -0.1246, -0.5679), (0.3332, -0.1246, -0.5679), (-0.3332, -0.1246, -0.5679), (-0.4166, -0.1246, -0.5679), (0.5055, -0.1246, -0.655), (-0.5055, -0.1246, -0.655), (0.4264, -0.1246, -0.8272), (-0.4264, -0.1246, -0.8272), (0.4259, -0.1246, -0.5933), (0.4466, -0.1246, -0.6267), (0.4803, -0.1246, -0.6463), (0.4796, -0.1246, -0.8263), (0.4455, -0.1246, -0.8465), (0.4254, -0.1246, -0.8795), (-0.4254, -0.1246, -0.8795), (-0.4455, -0.1246, -0.8465), (-0.4796, -0.1246, -0.8263), (-0.4803, -0.1246, -0.6463), (-0.4466, -0.1246, -0.6267), (-0.4259, -0.1246, -0.5933), (0.4165, -0.1246, -0.9042), (-0.4165, -0.1246, -0.9042), (0.4166, -0.1246, -0.5679), (0.5055, -0.1246, -0.8172), (-0.5055, -0.1246, -0.8172)], [], [(39, 32, 25), (22, 11, 28), (12, 2, 18, 19), (9, 0, 3, 4), (25, 42, 6, 5), (41, 24, 8, 7), (24, 9, 4, 8), (38, 24, 31), (11, 12, 19, 40), (0, 14, 13, 3), (14, 25, 5, 13), (2, 16, 20, 18), (16, 17, 21, 20), (13, 5, 17, 16), (3, 13, 16, 2), (8, 4, 12, 11), (7, 8, 11, 22), (4, 3, 2, 12), (5, 6, 23, 17), (17, 23, 35), (15, 39, 25, 14), (1, 15, 14, 0), (38, 10, 9, 24), (10, 1, 0, 9), (11, 40, 26), (26, 27, 11), (11, 27, 28), (24, 29, 30), (29, 24, 41), (24, 30, 31), (32, 33, 25), (33, 34, 25), (34, 42, 25), (35, 36, 17), (36, 37, 17), (37, 21, 17), (82, 68, 75), (65, 71, 54), (55, 62, 61, 45), (52, 47, 46, 43), (68, 48, 49, 85), (84, 50, 51, 67), (67, 51, 47, 52), (81, 74, 67), (54, 83, 62, 55), (43, 46, 56, 57), (57, 56, 48, 68), (45, 61, 63, 59), (59, 63, 64, 60), (56, 59, 60, 48), (46, 45, 59, 56), (51, 54, 55, 47), (50, 65, 54, 51), (47, 55, 45, 46), (48, 60, 66, 49), (60, 78, 66), (58, 57, 68, 82), (44, 43, 57, 58), (81, 67, 52, 53), (53, 52, 43, 44), (54, 69, 83), (69, 54, 70), (54, 71, 70), (67, 73, 72), (72, 84, 67), (67, 74, 73), (75, 68, 76), (76, 68, 77), (77, 68, 85), (78, 60, 79), (79, 60, 80), (80, 60, 64), (6, 42, 85, 49), (32, 39, 82, 75), (10, 38, 81, 53), (33, 32, 75, 76), (40, 19, 62, 83), (34, 33, 76, 77), (39, 15, 58, 82), (42, 34, 77, 85), (41, 7, 50, 84), (26, 40, 83, 69), (22, 28, 71, 65), (27, 26, 69, 70), (21, 37, 80, 64), (28, 27, 70, 71), (19, 18, 61, 62), (35, 23, 66, 78), (37, 36, 79, 80), (15, 1, 44, 58), (36, 35, 78, 79), (7, 22, 65, 50), (38, 31, 74, 81), (1, 10, 53, 44), (31, 30, 73, 74), (18, 20, 63, 61), (30, 29, 72, 73), (20, 21, 64, 63), (29, 41, 84, 72), (23, 6, 49, 66)])
me_cube_001.polygons.foreach_set('use_smooth', [True] * 100)
_uv = me_cube_001.uv_layers.new(name='UVMap')
_uv.uv.foreach_set('vector', [0.3847, 0.9539, 0.4016, 0.9579, 0.4375, 0.9583, 0.5556, 0.7563, 0.5625, 0.7917, 0.5616, 0.7676, 0.5625, 0.8333, 0.5625, 0.875, 0.6153, 0.875, 0.6153, 0.8333, 0.4375, 0.8333, 0.4375, 0.875, 0.5, 0.875, 0.5, 0.8333, 0.4375, 0.9583, 0.4443, 0.9937, 0.5, 0.9937, 0.5, 0.9583, 0.4443, 0.7563, 0.4375, 0.7917, 0.5, 0.7917, 0.5, 0.7563, 0.4375, 0.7917, 0.4375, 0.8333, 0.5, 0.8333, 0.5, 0.7917, 0.3847, 0.7961, 0.4375, 0.7917, 0.4016, 0.7921, 0.5625, 0.7917, 0.5625, 0.8333, 0.6153, 0.8333, 0.6153, 0.7961, 0.4375, 0.875, 0.4375, 0.9167, 0.5, 0.9167, 0.5, 0.875, 0.4375, 0.9167, 0.4375, 0.9583, 0.5, 0.9583, 0.5, 0.9167, 0.5625, 0.875, 0.5625, 0.9167, 0.6153, 0.9167, 0.6153, 0.875, 0.5625, 0.9167, 0.5625, 0.9583, 0.6153, 0.9539, 0.6153, 0.9167, 0.5, 0.9167, 0.5, 0.9583, 0.5625, 0.9583, 0.5625, 0.9167, 0.5, 0.875, 0.5, 0.9167, 0.5625, 0.9167, 0.5625, 0.875, 0.5, 0.7917, 0.5, 0.8333, 0.5625, 0.8333, 0.5625, 0.7917, 0.5, 0.7563, 0.5, 0.7917, 0.5625, 0.7917, 0.5556, 0.7563, 0.5, 0.8333, 0.5, 0.875, 0.5625, 0.875, 0.5625, 0.8333, 0.5, 0.9583, 0.5, 0.9937, 0.5556, 0.9937, 0.5625, 0.9583, 0.5625, 0.9583, 0.5556, 0.9937, 0.5616, 0.9824, 0.3847, 0.9167, 0.3847, 0.9539, 0.4375, 0.9583, 0.4375, 0.9167, 0.3847, 0.875, 0.3847, 0.9167, 0.4375, 0.9167, 0.4375, 0.875, 0.3847, 0.7961, 0.3847, 0.8333, 0.4375, 0.8333, 0.4375, 0.7917, 0.3847, 0.8333, 0.3847, 0.875, 0.4375, 0.875, 0.4375, 0.8333, 0.5625, 0.7917, 0.6153, 0.7961, 0.5979, 0.7919, 0.5979, 0.7919, 0.575, 0.7826, 0.5625, 0.7917, 0.5625, 0.7917, 0.575, 0.7826, 0.5616, 0.7676, 0.4375, 0.7917, 0.4381, 0.7679, 0.4242, 0.7831, 0.4381, 0.7679, 0.4375, 0.7917, 0.4443, 0.7563, 0.4375, 0.7917, 0.4242, 0.7831, 0.4016, 0.7921, 0.4016, 0.9579, 0.4242, 0.9669, 0.4375, 0.9583, 0.4242, 0.9669, 0.4381, 0.9821, 0.4375, 0.9583, 0.4381, 0.9821, 0.4443, 0.9937, 0.4375, 0.9583, 0.5616, 0.9824, 0.575, 0.9674, 0.5625, 0.9583, 0.575, 0.9674, 0.5979, 0.9581, 0.5625, 0.9583, 0.5979, 0.9581, 0.6153, 0.9539, 0.5625, 0.9583, 0.3847, 0.9539, 0.4375, 0.9583, 0.4016, 0.9579, 0.5556, 0.7563, 0.5616, 0.7676, 0.5625, 0.7917, 0.5625, 0.8333, 0.6153, 0.8333, 0.6153, 0.875, 0.5625, 0.875, 0.4375, 0.8333, 0.5, 0.8333, 0.5, 0.875, 0.4375, 0.875, 0.4375, 0.9583, 0.5, 0.9583, 0.5, 0.9937, 0.4443, 0.9937, 0.4443, 0.7563, 0.5, 0.7563, 0.5, 0.7917, 0.4375, 0.7917, 0.4375, 0.7917, 0.5, 0.7917, 0.5, 0.8333, 0.4375, 0.8333, 0.3847, 0.7961, 0.4016, 0.7921, 0.4375, 0.7917, 0.5625, 0.7917, 0.6153, 0.7961, 0.6153, 0.8333, 0.5625, 0.8333, 0.4375, 0.875, 0.5, 0.875, 0.5, 0.9167, 0.4375, 0.9167, 0.4375, 0.9167, 0.5, 0.9167, 0.5, 0.9583, 0.4375, 0.9583, 0.5625, 0.875, 0.6153, 0.875, 0.6153, 0.9167, 0.5625, 0.9167, 0.5625, 0.9167, 0.6153, 0.9167, 0.6153, 0.9539, 0.5625, 0.9583, 0.5, 0.9167, 0.5625, 0.9167, 0.5625, 0.9583, 0.5, 0.9583, 0.5, 0.875, 0.5625, 0.875, 0.5625, 0.9167, 0.5, 0.9167, 0.5, 0.7917, 0.5625, 0.7917, 0.5625, 0.8333, 0.5, 0.8333, 0.5, 0.7563, 0.5556, 0.7563, 0.5625, 0.7917, 0.5, 0.7917, 0.5, 0.8333, 0.5625, 0.8333, 0.5625, 0.875, 0.5, 0.875, 0.5, 0.9583, 0.5625, 0.9583, 0.5556, 0.9937, 0.5, 0.9937, 0.5625, 0.9583, 0.5616, 0.9824, 0.5556, 0.9937, 0.3847, 0.9167, 0.4375, 0.9167, 0.4375, 0.9583, 0.3847, 0.9539, 0.3847, 0.875, 0.4375, 0.875, 0.4375, 0.9167, 0.3847, 0.9167, 0.3847, 0.7961, 0.4375, 0.7917, 0.4375, 0.8333, 0.3847, 0.8333, 0.3847, 0.8333, 0.4375, 0.8333, 0.4375, 0.875, 0.3847, 0.875, 0.5625, 0.7917, 0.5979, 0.7919, 0.6153, 0.7961, 0.5979, 0.7919, 0.5625, 0.7917, 0.575, 0.7826, 0.5625, 0.7917, 0.5616, 0.7676, 0.575, 0.7826, 0.4375, 0.7917, 0.4242, 0.7831, 0.4381, 0.7679, 0.4381, 0.7679, 0.4443, 0.7563, 0.4375, 0.7917, 0.4375, 0.7917, 0.4016, 0.7921, 0.4242, 0.7831, 0.4016, 0.9579, 0.4375, 0.9583, 0.4242, 0.9669, 0.4242, 0.9669, 0.4375, 0.9583, 0.4381, 0.9821, 0.4381, 0.9821, 0.4375, 0.9583, 0.4443, 0.9937, 0.5616, 0.9824, 0.5625, 0.9583, 0.575, 0.9674, 0.575, 0.9674, 0.5625, 0.9583, 0.5979, 0.9581, 0.5979, 0.9581, 0.5625, 0.9583, 0.6153, 0.9539, 0.5, 0.9937, 0.4443, 0.9937, 0.4443, 0.9937, 0.5, 0.9937, 0.4016, 0.9579, 0.3847, 0.9539, 0.3847, 0.9539, 0.4016, 0.9579, 0.3847, 0.8333, 0.3847, 0.7961, 0.3847, 0.7961, 0.3847, 0.8333, 0.4242, 0.9669, 0.4016, 0.9579, 0.4016, 0.9579, 0.4242, 0.9669, 0.6153, 0.7961, 0.6153, 0.8333, 0.6153, 0.8333, 0.6153, 0.7961, 0.4381, 0.9821, 0.4242, 0.9669, 0.4242, 0.9669, 0.4381, 0.9821, 0.3847, 0.9539, 0.3847, 0.9167, 0.3847, 0.9167, 0.3847, 0.9539, 0.4443, 0.9937, 0.4381, 0.9821, 0.4381, 0.9821, 0.4443, 0.9937, 0.4443, 0.7563, 0.5, 0.7563, 0.5, 0.7563, 0.4443, 0.7563, 0.5979, 0.7919, 0.6153, 0.7961, 0.6153, 0.7961, 0.5979, 0.7919, 0.5556, 0.7563, 0.5616, 0.7676, 0.5616, 0.7676, 0.5556, 0.7563, 0.575, 0.7826, 0.5979, 0.7919, 0.5979, 0.7919, 0.575, 0.7826, 0.6153, 0.9539, 0.5979, 0.9581, 0.5979, 0.9581, 0.6153, 0.9539, 0.5616, 0.7676, 0.575, 0.7826, 0.575, 0.7826, 0.5616, 0.7676, 0.6153, 0.8333, 0.6153, 0.875, 0.6153, 0.875, 0.6153, 0.8333, 0.5616, 0.9824, 0.5556, 0.9937, 0.5556, 0.9937, 0.5616, 0.9824, 0.5979, 0.9581, 0.575, 0.9674, 0.575, 0.9674, 0.5979, 0.9581, 0.3847, 0.9167, 0.3847, 0.875, 0.3847, 0.875, 0.3847, 0.9167, 0.575, 0.9674, 0.5616, 0.9824, 0.5616, 0.9824, 0.575, 0.9674, 0.5, 0.7563, 0.5556, 0.7563, 0.5556, 0.7563, 0.5, 0.7563, 0.3847, 0.7961, 0.4016, 0.7921, 0.4016, 0.7921, 0.3847, 0.7961, 0.3847, 0.875, 0.3847, 0.8333, 0.3847, 0.8333, 0.3847, 0.875, 0.4016, 0.7921, 0.4242, 0.7831, 0.4242, 0.7831, 0.4016, 0.7921, 0.6153, 0.875, 0.6153, 0.9167, 0.6153, 0.9167, 0.6153, 0.875, 0.4242, 0.7831, 0.4381, 0.7679, 0.4381, 0.7679, 0.4242, 0.7831, 0.6153, 0.9167, 0.6153, 0.9539, 0.6153, 0.9539, 0.6153, 0.9167, 0.4381, 0.7679, 0.4443, 0.7563, 0.4443, 0.7563, 0.4381, 0.7679, 0.5556, 0.9937, 0.5, 0.9937, 0.5, 0.9937, 0.5556, 0.9937])
me_cube_001.materials.append(mat_gold)
me_cube_001.use_mirror_vertex_groups = False
me_cube_001.update()

# ---- objects
ob_board = bpy.data.objects.new('Board', me_cube)
ob_plaque = bpy.data.objects.new('Plaque', me_cube_001)

# ---- transforms, parenting, visibility, modifiers, constraints
ob_board.location = (0.0, 0.0, 0.0)
ob_board.lock_rotations_4d = False
ob_board.empty_display_type = 'ARROWS'
ob_board.lineart.crease_threshold = 0.0
_m = ob_board.modifiers.new('Auto Smooth', 'NODES')
_m.node_group = ng_auto_smooth
_gi = [s.identifier for s in ng_auto_smooth.interface.items_tree if s.item_type == 'SOCKET' and s.in_out == 'INPUT']
_m[_gi[1]] = 0.5236  # Angle
ob_plaque.location = (0.0, 0.0, 0.0)
ob_plaque.lock_rotations_4d = False
ob_plaque.empty_display_type = 'ARROWS'
ob_plaque.lineart.crease_threshold = 0.0
_m = ob_plaque.modifiers.new('Auto Smooth', 'NODES')
_m.node_group = ng_auto_smooth
_gi = [s.identifier for s in ng_auto_smooth.interface.items_tree if s.item_type == 'SOCKET' and s.in_out == 'INPUT']
_m[_gi[1]] = 0.5236  # Angle

# ---- collection membership
col_collection.objects.link(ob_board)
col_collection.objects.link(ob_plaque)

# ---- scene / render settings (as saved in the file)
scene.frame_start = 1; scene.frame_end = 250; scene.frame_set(0)
scene.render.engine = 'BLENDER_EEVEE_NEXT'
scene.cycles.sampling_pattern = 'TABULATED_SOBOL'
bpy.context.view_layer.update()

# ---- added for rendering (the .blend has no active camera and no usable light): camera, sun
cam_auto = bpy.data.cameras.new('AutoCamera')
cam_auto.lens = 50.0
cam_auto.sensor_width = 36.0
cam_auto.clip_end = 1000.0
ob_auto_camera = bpy.data.objects.new('AutoCamera', cam_auto)
scene.collection.objects.link(ob_auto_camera)
ob_auto_camera.location = (3.39704, -4.07905, 2.71763)
ob_auto_camera.rotation_euler = (1.09748, -7.21219e-08, 0.694738)
scene.camera = ob_auto_camera
light_auto_sun = bpy.data.lights.new('AutoSun', 'SUN')
light_auto_sun.energy = 3.0
light_auto_sun.angle = 0.0523599
ob_auto_sun = bpy.data.objects.new('AutoSun', light_auto_sun)
scene.collection.objects.link(ob_auto_sun)
ob_auto_sun.rotation_euler = (0.872665, 0.174533, 0.523599)
bpy.context.view_layer.update()
